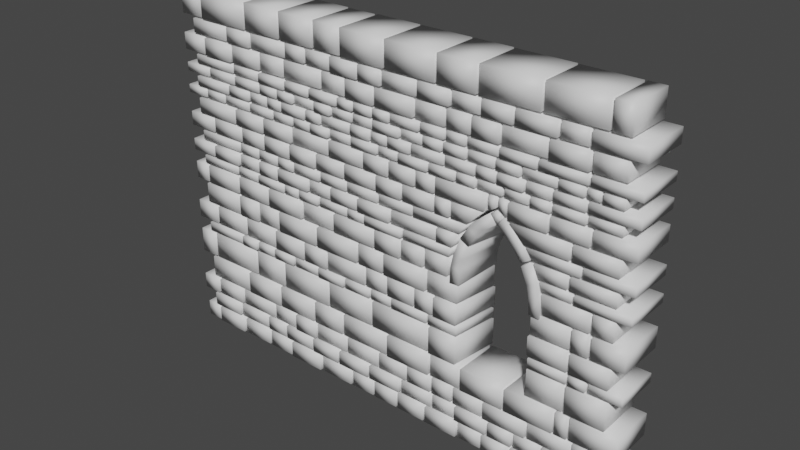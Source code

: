 # Source: wall.blend  (saved by Blender 3.6.11; exported with 4.5.12 LTS)
import bpy
from mathutils import Matrix  # noqa: F401  (used for matrix-valued properties, if any)

bpy.ops.wm.read_factory_settings(use_empty=True)
scene = bpy.context.scene
scene.name = 'Scene'

# ---- collections
col_collection = bpy.data.collections.new('Collection'); scene.collection.children.link(col_collection)

# ---- materials (node trees are filled in below, after node groups)
mat_material_001 = bpy.data.materials.new('Material.001')
mat_material_001.use_transparent_shadow = False

# ---- material node trees
mat_material_001.use_nodes = True; mat_material_001.node_tree.nodes.clear()
_N = mat_material_001.node_tree.nodes; _L = mat_material_001.node_tree.links
n0 = _N.new('ShaderNodeBsdfPrincipled'); n0.name = 'Principled BSDF'; n0.location = (10, 300)
n0.distribution = 'GGX'
n0.subsurface_method = 'RANDOM_WALK_SKIN'
n0.inputs[3].default_value = 1.45
n0.inputs[27].default_value = (0.0, 0.0, 0.0, 1.0)
n0.inputs[28].default_value = 1.0
n1 = _N.new('ShaderNodeOutputMaterial'); n1.name = 'Material Output'; n1.location = (300, 300)
_L.new(n0.outputs[0], n1.inputs[0])
n1.is_active_output = True

# ---- world
world_world = bpy.data.worlds.new('World'); scene.world = world_world
world_world.use_nodes = True; world_world.node_tree.nodes.clear()
_N = world_world.node_tree.nodes; _L = world_world.node_tree.links
n0 = _N.new('ShaderNodeOutputWorld'); n0.name = 'World Output'; n0.location = (300, 300)
n1 = _N.new('ShaderNodeBackground'); n1.name = 'Background'; n1.location = (10, 300)
n1.inputs[0].default_value = (0.05088, 0.05088, 0.05088, 1.0)
_L.new(n1.outputs[0], n0.inputs[0])
n0.is_active_output = True
world_world.color = (0.05088, 0.05088, 0.05088)
world_world.use_sun_shadow = False
world_world.sun_shadow_jitter_overblur = 0.0

# ---- meshes
me_wall = bpy.data.meshes.new('Wall')
me_wall.from_pydata([(-10.25, -0.958, 0.05068), (-10.25, 0.958, 0.05068), (-10.25, 0.958, 0.7309), (-10.25, -0.958, 0.7309), (-9.541, -0.958, 0.05068), (-9.541, 0.958, 0.05068), (-9.541, 0.958, 0.7309), (-9.541, -0.958, 0.7309), (8.718, -1.036, 0.05068), (8.718, 1.036, 0.05068), (8.718, 1.036, 0.7309), (8.718, -1.036, 0.7309), (9.649, -1.036, 0.05068), (9.649, 1.036, 0.05068), (9.649, 1.036, 0.7309), (9.649, -1.036, 0.7309), (-9.439, -1.024, 0.05068), (-9.439, 1.024, 0.05068), (-9.439, 1.024, 0.7309), (-9.439, -1.024, 0.7309), (-7.952, -1.024, 0.05068), (-7.952, 1.024, 0.05068), (-7.952, 1.024, 0.7309), (-7.952, -1.024, 0.7309), (-7.852, -0.972, 0.05068), (-7.852, 0.972, 0.05068), (-7.852, 0.972, 0.7309), (-7.852, -0.972, 0.7309), (-6.398, -0.972, 0.05068), (-6.398, 0.972, 0.05068), (-6.398, 0.972, 0.7309), (-6.398, -0.972, 0.7309), (-6.296, -0.9739, 0.05068), (-6.296, 0.9739, 0.05068), (-6.296, 0.9739, 0.7309), (-6.296, -0.9739, 0.7309), (-5.111, -0.9739, 0.05068), (-5.111, 0.9739, 0.05068), (-5.111, 0.9739, 0.7309), (-5.111, -0.9739, 0.7309), (-5.001, -1.036, 0.05068), (-5.001, 1.036, 0.05068), (-5.001, 1.036, 0.7309), (-5.001, -1.036, 0.7309), (-3.386, -1.036, 0.05068), (-3.386, 1.036, 0.05068), (-3.386, 1.036, 0.7309), (-3.386, -1.036, 0.7309), (-3.277, -0.9837, 0.05068), (-3.277, 0.9837, 0.05068), (-3.277, 0.9837, 0.7309), (-3.277, -0.9837, 0.7309), (-1.737, -0.9837, 0.05068), (-1.737, 0.9837, 0.05068), (-1.737, 0.9837, 0.7309), (-1.737, -0.9837, 0.7309), (-1.631, -0.966, 0.05068), (-1.631, 0.966, 0.05068), (-1.631, 0.966, 0.7309), (-1.631, -0.966, 0.7309), (-0.5666, -0.966, 0.05068), (-0.5666, 0.966, 0.05068), (-0.5666, 0.966, 0.7309), (-0.5666, -0.966, 0.7309), (-0.4685, -0.9919, 0.05068), (-0.4685, 0.9919, 0.05068), (-0.4685, 0.9919, 0.7309), (-0.4685, -0.9919, 0.7309), (0.6329, -0.9919, 0.05068), (0.6329, 0.9919, 0.05068), (0.6329, 0.9919, 0.7309), (0.6329, -0.9919, 0.7309), (0.7299, -1.005, 0.05068), (0.7299, 1.005, 0.05068), (0.7299, 1.005, 0.7309), (0.7299, -1.005, 0.7309), (1.987, -1.005, 0.05068), (1.987, 1.005, 0.05068), (1.987, 1.005, 0.7309), (1.987, -1.005, 0.7309), (2.092, -1.025, 0.05068), (2.092, 1.025, 0.05068), (2.092, 1.025, 0.7309), (2.092, -1.025, 0.7309), (3.551, -1.025, 0.05068), (3.551, 1.025, 0.05068), (3.551, 1.025, 0.7309), (3.551, -1.025, 0.7309), (3.653, -0.9685, 0.05068), (3.653, 0.9685, 0.05068), (3.653, 0.9685, 0.7309), (3.653, -0.9685, 0.7309), (4.674, -0.9685, 0.05068), (4.674, 0.9685, 0.05068), (4.674, 0.9685, 0.7309), (4.674, -0.9685, 0.7309), (4.78, -1.047, 0.05068), (4.78, 1.047, 0.05068), (4.78, 1.047, 0.7309), (4.78, -1.047, 0.7309), (5.928, -1.047, 0.05068), (5.928, 1.047, 0.05068), (5.928, 1.047, 0.7309), (5.928, -1.047, 0.7309), (6.04, -0.9917, 0.05068), (6.04, 0.9917, 0.05068), (6.04, 0.9917, 0.7309), (6.04, -0.9917, 0.7309), (7.888, -0.9917, 0.05068), (7.888, 0.9917, 0.05068), (7.888, 0.9917, 0.7309), (7.888, -0.9917, 0.7309), (7.999, -0.9829, 0.05068), (7.999, 0.9829, 0.05068), (7.999, 0.9829, 0.7309), (7.999, -0.9829, 0.7309), (8.61, -0.9829, 0.05068), (8.61, 0.9829, 0.05068), (8.61, 0.9829, 0.7309), (8.61, -0.9829, 0.7309), (-9.657, -1.036, 0.8358), (-9.657, 1.036, 0.8358), (-9.657, 1.036, 1.41), (-9.657, -1.036, 1.41), (-8.145, -1.036, 0.8358), (-8.145, 1.036, 0.8358), (-8.145, 1.036, 1.41), (-8.145, -1.036, 1.41), (8.799, -0.9723, 0.8358), (8.799, 0.9723, 0.8358), (8.799, 0.9723, 1.41), (8.799, -0.9723, 1.41), (10.25, -0.9723, 0.8358), (10.25, 0.9723, 0.8358), (10.25, 0.9723, 1.41), (10.25, -0.9723, 1.41), (-8.039, -0.9601, 0.8358), (-8.039, 0.9601, 0.8358), (-8.039, 0.9601, 1.41), (-8.039, -0.9601, 1.41), (-6.496, -0.9601, 0.8358), (-6.496, 0.9601, 0.8358), (-6.496, 0.9601, 1.41), (-6.496, -0.9601, 1.41), (-6.384, -0.9954, 0.8358), (-6.384, 0.9954, 0.8358), (-6.384, 0.9954, 1.41), (-6.384, -0.9954, 1.41), (-5.407, -0.9954, 0.8358), (-5.407, 0.9954, 0.8358), (-5.407, 0.9954, 1.41), (-5.407, -0.9954, 1.41), (-5.298, -1.014, 0.8358), (-5.298, 1.014, 0.8358), (-5.298, 1.014, 1.41), (-5.298, -1.014, 1.41), (-3.859, -1.014, 0.8358), (-3.859, 1.014, 0.8358), (-3.859, 1.014, 1.41), (-3.859, -1.014, 1.41), (-3.752, -1.044, 0.8358), (-3.752, 1.044, 0.8358), (-3.752, 1.044, 1.41), (-3.752, -1.044, 1.41), (-2.405, -1.044, 0.8358), (-2.405, 1.044, 0.8358), (-2.405, 1.044, 1.41), (-2.405, -1.044, 1.41), (-2.303, -1.043, 0.8358), (-2.303, 1.043, 0.8358), (-2.303, 1.043, 1.41), (-2.303, -1.043, 1.41), (-0.8132, -1.043, 0.8358), (-0.8132, 1.043, 0.8358), (-0.8132, 1.043, 1.41), (-0.8132, -1.043, 1.41), (-0.7154, -1.03, 0.8358), (-0.7154, 1.03, 0.8358), (-0.7154, 1.03, 1.41), (-0.7154, -1.03, 1.41), (0.7836, -1.03, 0.8358), (0.7836, 1.03, 0.8358), (0.7836, 1.03, 1.41), (0.7836, -1.03, 1.41), (0.8912, -0.9686, 0.8358), (0.8912, 0.9686, 0.8358), (0.8912, 0.9686, 1.41), (0.8912, -0.9686, 1.41), (2.315, -0.9686, 0.8358), (2.315, 0.9686, 0.8358), (2.315, 0.9686, 1.41), (2.315, -0.9686, 1.41), (2.421, -0.9632, 0.8358), (2.421, 0.9632, 0.8358), (2.421, 0.9632, 1.41), (2.421, -0.9632, 1.41), (3.412, -0.9632, 0.8358), (3.412, 0.9632, 0.8358), (3.412, 0.9632, 1.41), (3.412, -0.9632, 1.41), (3.515, -1.045, 0.8358), (3.515, 1.045, 0.8358), (3.515, 1.045, 1.41), (3.515, -1.045, 1.41), (4.928, -1.045, 0.8358), (4.928, 1.045, 0.8358), (4.928, 1.045, 1.41), (4.928, -1.045, 1.41), (5.037, -1.041, 0.8358), (5.037, 1.041, 0.8358), (5.037, 1.041, 1.41), (5.037, -1.041, 1.41), (6.054, -1.041, 0.8358), (6.054, 1.041, 0.8358), (6.054, 1.041, 1.41), (6.054, -1.041, 1.41), (6.166, -0.9812, 0.8358), (6.166, 0.9812, 0.8358), (6.166, 0.9812, 1.41), (6.166, -0.9812, 1.41), (7.243, -0.9812, 0.8358), (7.243, 0.9812, 0.8358), (7.243, 0.9812, 1.41), (7.243, -0.9812, 1.41), (7.353, -0.9952, 0.8358), (7.353, 0.9952, 0.8358), (7.353, 0.9952, 1.41), (7.353, -0.9952, 1.41), (8.697, -0.9952, 0.8358), (8.697, 0.9952, 0.8358), (8.697, 0.9952, 1.41), (8.697, -0.9952, 1.41), (-10.24, -1.046, 1.507), (-10.24, 1.046, 1.507), (-10.24, 1.046, 2.184), (-10.24, -1.046, 2.184), (-9.417, -1.046, 1.507), (-9.417, 1.046, 1.507), (-9.417, 1.046, 2.184), (-9.417, -1.046, 2.184), (8.562, -0.9898, 1.507), (8.562, 0.9898, 1.507), (8.562, 0.9898, 2.184), (8.562, -0.9898, 2.184), (9.656, -0.9898, 1.507), (9.656, 0.9898, 1.507), (9.656, 0.9898, 2.184), (9.656, -0.9898, 2.184), (-9.317, -1.021, 1.507), (-9.317, 1.021, 1.507), (-9.317, 1.021, 2.184), (-9.317, -1.021, 2.184), (-7.944, -1.021, 1.507), (-7.944, 1.021, 1.507), (-7.944, 1.021, 2.184), (-7.944, -1.021, 2.184), (-7.845, -0.9586, 1.507), (-7.845, 0.9586, 1.507), (-7.845, 0.9586, 2.184), (-7.845, -0.9586, 2.184), (-6.043, -0.9586, 1.507), (-6.043, 0.9586, 1.507), (-6.043, 0.9586, 2.184), (-6.043, -0.9586, 2.184), (-5.938, -0.9538, 1.507), (-5.938, 0.9538, 1.507), (-5.938, 0.9538, 2.184), (-5.938, -0.9538, 2.184), (-4.799, -0.9538, 1.507), (-4.799, 0.9538, 1.507), (-4.799, 0.9538, 2.184), (-4.799, -0.9538, 2.184), (-4.693, -1.042, 1.507), (-4.693, 1.042, 1.507), (-4.693, 1.042, 2.184), (-4.693, -1.042, 2.184), (-3.632, -1.042, 1.507), (-3.632, 1.042, 1.507), (-3.632, 1.042, 2.184), (-3.632, -1.042, 2.184), (-3.531, -0.9659, 1.507), (-3.531, 0.9659, 1.507), (-3.531, 0.9659, 2.184), (-3.531, -0.9659, 2.184), (-1.995, -0.9659, 1.507), (-1.995, 0.9659, 1.507), (-1.995, 0.9659, 2.184), (-1.995, -0.9659, 2.184), (-1.889, -0.9621, 1.507), (-1.889, 0.9621, 1.507), (-1.889, 0.9621, 2.184), (-1.889, -0.9621, 2.184), (-0.3366, -0.9621, 1.507), (-0.3366, 0.9621, 1.507), (-0.3366, 0.9621, 2.184), (-0.3366, -0.9621, 2.184), (-0.2336, -0.976, 1.507), (-0.2336, 0.976, 1.507), (-0.2336, 0.976, 2.184), (-0.2336, -0.976, 2.184), (1.085, -0.976, 1.507), (1.085, 0.976, 1.507), (1.085, 0.976, 2.184), (1.085, -0.976, 2.184), (1.184, -0.981, 1.507), (1.184, 0.981, 1.507), (1.184, 0.981, 2.184), (1.184, -0.981, 2.184), (2.273, -0.981, 1.507), (2.273, 0.981, 1.507), (2.273, 0.981, 2.184), (2.273, -0.981, 2.184), (2.376, -0.9743, 1.507), (2.376, 0.9743, 1.507), (2.376, 0.9743, 2.184), (2.376, -0.9743, 2.184), (3.281, -0.9743, 1.507), (3.281, 0.9743, 1.507), (3.281, 0.9743, 2.184), (3.281, -0.9743, 2.184), (3.388, -0.9785, 1.507), (3.388, 0.9785, 1.507), (3.388, 0.9785, 2.184), (3.388, -0.9785, 2.184), (4.673, -0.9785, 1.507), (4.673, 0.9785, 1.507), (4.673, 0.9785, 2.184), (4.673, -0.9785, 2.184), (4.783, -1.03, 1.507), (4.783, 1.03, 1.507), (4.783, 1.03, 2.184), (4.783, -1.03, 2.184), (6.601, -1.03, 1.507), (6.601, 1.03, 1.507), (6.601, 1.03, 2.184), (6.601, -1.03, 2.184), (6.7, -0.9624, 1.507), (6.7, 0.9624, 1.507), (6.7, 0.9624, 2.184), (6.7, -0.9624, 2.184), (8.468, -0.9624, 1.507), (8.468, 0.9624, 1.507), (8.468, 0.9624, 2.184), (8.468, -0.9624, 2.184), (-9.652, -0.9866, 2.279), (-9.652, 0.9866, 2.279), (-9.652, 0.9866, 3.198), (-9.652, -0.9866, 3.198), (-7.486, -0.9866, 2.279), (-7.486, 0.9866, 2.279), (-7.486, 0.9866, 3.198), (-7.486, -0.9866, 3.198), (8.383, -0.9804, 2.279), (8.383, 0.9804, 2.279), (8.383, 0.9804, 3.198), (8.383, -0.9804, 3.198), (10.24, -0.9804, 2.279), (10.24, 0.9804, 2.279), (10.24, 0.9804, 3.198), (10.24, -0.9804, 3.198), (-7.392, -1.028, 2.279), (-7.392, 1.028, 2.279), (-7.392, 1.028, 3.198), (-7.392, -1.028, 3.198), (-5.628, -1.028, 2.279), (-5.628, 1.028, 2.279), (-5.628, 1.028, 3.198), (-5.628, -1.028, 3.198), (-5.533, -1.001, 2.279), (-5.533, 1.001, 2.279), (-5.533, 1.001, 3.198), (-5.533, -1.001, 3.198), (-3.716, -1.001, 2.279), (-3.716, 1.001, 2.279), (-3.716, 1.001, 3.198), (-3.716, -1.001, 3.198), (-3.612, -0.9947, 2.279), (-3.612, 0.9947, 2.279), (-3.612, 0.9947, 3.198), (-3.612, -0.9947, 3.198), (-2.174, -0.9947, 2.279), (-2.174, 0.9947, 2.279), (-2.174, 0.9947, 3.198), (-2.174, -0.9947, 3.198), (-2.071, -0.9624, 2.279), (-2.071, 0.9624, 2.279), (-2.071, 0.9624, 3.198), (-2.071, -0.9624, 3.198), (0.1119, -0.9624, 2.279), (0.1119, 0.9624, 2.279), (0.1119, 0.9624, 3.198), (0.1119, -0.9624, 3.198), (0.2177, -1.029, 2.279), (0.2177, 1.029, 2.279), (0.2177, 1.029, 3.198), (0.2177, -1.029, 3.198), (2.194, -1.029, 2.279), (2.194, 1.029, 2.279), (2.194, 1.029, 3.198), (2.194, -1.029, 3.198), (2.295, -0.9643, 2.279), (2.295, 0.9643, 2.279), (2.295, 0.9643, 3.198), (2.295, -0.9643, 3.198), (3.624, -0.9643, 2.279), (3.624, 0.9643, 2.279), (3.624, 0.9643, 3.198), (3.624, -0.9643, 3.198), (3.72, -1.02, 2.279), (3.72, 1.02, 2.279), (3.72, 1.02, 3.198), (3.72, -1.02, 3.198), (5.582, -1.02, 2.279), (5.582, 1.02, 2.279), (5.582, 1.02, 3.198), (5.582, -1.02, 3.198), (5.681, -1.036, 2.279), (5.681, 1.036, 2.279), (5.681, 1.036, 3.198), (5.681, -1.036, 3.198), (7.711, -1.036, 2.279), (7.711, 1.036, 2.279), (7.711, 1.036, 3.198), (7.711, -1.036, 3.198), (7.803, -1.008, 2.279), (7.803, 1.008, 2.279), (7.803, 1.008, 3.198), (7.803, -1.008, 3.198), (8.29, -1.008, 2.279), (8.29, 1.008, 2.279), (8.29, 1.008, 3.198), (8.29, -1.008, 3.198), (-10.25, -0.9895, 3.302), (-10.25, 0.9895, 3.302), (-10.25, 0.9895, 4.392), (-10.25, -0.9895, 4.392), (-9.462, -0.9895, 3.302), (-9.462, 0.9895, 3.302), (-9.462, 0.9895, 4.392), (-9.462, -0.9895, 4.392), (2.238, -1.037, 3.302), (2.238, 1.037, 3.302), (2.238, 1.037, 4.392), (2.238, -1.037, 4.392), (3.45, -1.037, 3.302), (3.7, 1.037, 3.302), (3.7, 1.037, 4.392), (3.45, -1.037, 4.392), (6.5, -0.9548, 3.302), (6.25, 0.9548, 3.302), (6.25, 0.9548, 4.392), (6.5, -0.9548, 4.392), (8.01, -0.9548, 3.302), (8.01, 0.9548, 3.302), (8.01, 0.9548, 4.392), (8.01, -0.9548, 4.392), (8.122, -1.001, 3.302), (8.122, 1.001, 3.302), (8.122, 1.001, 4.392), (8.122, -1.001, 4.392), (9.7, -1.001, 3.302), (9.7, 1.001, 3.302), (9.7, 1.001, 4.392), (9.7, -1.001, 4.392), (-9.362, -0.971, 3.302), (-9.362, 0.971, 3.302), (-9.362, 0.971, 4.392), (-9.362, -0.971, 4.392), (-6.949, -0.971, 3.302), (-6.949, 0.971, 3.302), (-6.949, 0.971, 4.392), (-6.949, -0.971, 4.392), (-6.85, -0.9664, 3.302), (-6.85, 0.9664, 3.302), (-6.85, 0.9664, 4.392), (-6.85, -0.9664, 4.392), (-5.345, -0.9664, 3.302), (-5.345, 0.9664, 3.302), (-5.345, 0.9664, 4.392), (-5.345, -0.9664, 4.392), (-5.248, -0.966, 3.302), (-5.248, 0.966, 3.302), (-5.248, 0.966, 4.392), (-5.248, -0.966, 4.392), (-2.896, -0.966, 3.302), (-2.896, 0.966, 3.302), (-2.896, 0.966, 4.392), (-2.896, -0.966, 4.392), (-2.804, -0.9553, 3.302), (-2.804, 0.9553, 3.302), (-2.804, 0.9553, 4.392), (-2.804, -0.9553, 4.392), (-0.6428, -0.9553, 3.302), (-0.6428, 0.9553, 3.302), (-0.6428, 0.9553, 4.392), (-0.6428, -0.9553, 4.392), (-0.5505, -0.9766, 3.302), (-0.5505, 0.9766, 3.302), (-0.5505, 0.9766, 4.392), (-0.5505, -0.9766, 4.392), (2.14, -0.9766, 3.302), (2.14, 0.9766, 3.302), (2.14, 0.9766, 4.392), (2.14, -0.9766, 4.392), (-9.646, -1.004, 4.495), (-9.646, 1.004, 4.495), (-9.646, 1.004, 4.879), (-9.646, -1.004, 4.879), (-7.718, -1.004, 4.495), (-7.718, 1.004, 4.495), (-7.718, 1.004, 4.879), (-7.718, -1.004, 4.879), (2.161, -0.9858, 4.495), (2.161, 0.9858, 4.495), (2.161, 0.9858, 4.879), (2.161, -0.9858, 4.879), (3.455, -0.9858, 4.495), (3.705, 0.9858, 4.495), (3.705, 0.9858, 4.879), (3.455, -0.9858, 4.879), (6.543, -1.001, 4.495), (6.293, 1.001, 4.495), (6.293, 1.001, 4.879), (6.543, -1.001, 4.879), (8.096, -1.001, 4.495), (8.096, 1.001, 4.495), (8.096, 1.001, 4.879), (8.096, -1.001, 4.879), (8.953, -0.9524, 4.495), (8.953, 0.9524, 4.495), (8.953, 0.9524, 4.879), (8.953, -0.9524, 4.879), (10.24, -0.9524, 4.495), (10.24, 0.9524, 4.495), (10.24, 0.9524, 4.879), (10.24, -0.9524, 4.879), (-7.616, -1.049, 4.495), (-7.616, 1.049, 4.495), (-7.616, 1.049, 4.879), (-7.616, -1.049, 4.879), (-6.815, -1.049, 4.495), (-6.815, 1.049, 4.495), (-6.815, 1.049, 4.879), (-6.815, -1.049, 4.879), (-6.714, -0.9956, 4.495), (-6.714, 0.9956, 4.495), (-6.714, 0.9956, 4.879), (-6.714, -0.9956, 4.879), (-5.861, -0.9956, 4.495), (-5.861, 0.9956, 4.495), (-5.861, 0.9956, 4.879), (-5.861, -0.9956, 4.879), (-5.758, -1.018, 4.495), (-5.758, 1.018, 4.495), (-5.758, 1.018, 4.879), (-5.758, -1.018, 4.879), (-4.731, -1.018, 4.495), (-4.731, 1.018, 4.495), (-4.731, 1.018, 4.879), (-4.731, -1.018, 4.879), (-4.621, -0.9667, 4.495), (-4.621, 0.9667, 4.495), (-4.621, 0.9667, 4.879), (-4.621, -0.9667, 4.879), (-3.428, -0.9667, 4.495), (-3.428, 0.9667, 4.495), (-3.428, 0.9667, 4.879), (-3.428, -0.9667, 4.879), (-3.325, -1.025, 4.495), (-3.325, 1.025, 4.495), (-3.325, 1.025, 4.879), (-3.325, -1.025, 4.879), (-2.037, -1.025, 4.495), (-2.037, 1.025, 4.495), (-2.037, 1.025, 4.879), (-2.037, -1.025, 4.879), (-1.936, -0.9789, 4.495), (-1.936, 0.9789, 4.495), (-1.936, 0.9789, 4.879), (-1.936, -0.9789, 4.879), (-0.7329, -0.9789, 4.495), (-0.7329, 0.9789, 4.495), (-0.7329, 0.9789, 4.879), (-0.7329, -0.9789, 4.879), (-0.63, -0.9503, 4.495), (-0.63, 0.9503, 4.495), (-0.63, 0.9503, 4.879), (-0.63, -0.9503, 4.879), (0.3035, -0.9503, 4.495), (0.3035, 0.9503, 4.495), (0.3035, 0.9503, 4.879), (0.3035, -0.9503, 4.879), (0.4069, -0.9893, 4.495), (0.4069, 0.9893, 4.495), (0.4069, 0.9893, 4.879), (0.4069, -0.9893, 4.879), (2.058, -0.9893, 4.495), (2.058, 0.9893, 4.495), (2.058, 0.9893, 4.879), (2.058, -0.9893, 4.879), (8.199, -1.018, 4.495), (8.199, 1.018, 4.495), (8.199, 1.018, 4.879), (8.199, -1.018, 4.879), (8.85, -1.018, 4.495), (8.85, 1.018, 4.495), (8.85, 1.018, 4.879), (8.85, -1.018, 4.879), (-10.26, -0.992, 4.977), (-10.26, 0.992, 4.977), (-10.26, 0.992, 5.754), (-10.26, -0.992, 5.754), (-9.172, -0.992, 4.977), (-9.172, 0.992, 4.977), (-9.172, 0.992, 5.754), (-9.172, -0.992, 5.754), (2.436, -1.049, 4.977), (2.436, 1.049, 4.977), (2.436, 1.049, 5.754), (2.436, -1.049, 5.754), (3.452, -1.049, 4.977), (3.702, 1.049, 4.977), (3.702, 1.049, 5.754), (3.452, -1.049, 5.754), (6.5, -1.006, 4.977), (6.25, 1.006, 4.977), (6.25, 1.006, 5.754), (6.5, -1.006, 5.754), (8.091, -1.006, 4.977), (8.091, 1.006, 4.977), (8.091, 1.006, 5.754), (8.091, -1.006, 5.754), (8.198, -1.039, 4.977), (8.198, 1.039, 4.977), (8.198, 1.039, 5.754), (8.198, -1.039, 5.754), (9.7, -1.039, 4.977), (9.7, 1.039, 4.977), (9.7, 1.039, 5.754), (9.7, -1.039, 5.754), (-9.076, -0.987, 4.977), (-9.076, 0.987, 4.977), (-9.076, 0.987, 5.754), (-9.076, -0.987, 5.754), (-7.46, -0.987, 4.977), (-7.46, 0.987, 4.977), (-7.46, 0.987, 5.754), (-7.46, -0.987, 5.754), (-7.358, -0.9702, 4.977), (-7.358, 0.9702, 4.977), (-7.358, 0.9702, 5.754), (-7.358, -0.9702, 5.754), (-5.742, -0.9702, 4.977), (-5.742, 0.9702, 4.977), (-5.742, 0.9702, 5.754), (-5.742, -0.9702, 5.754), (-5.643, -1.021, 4.977), (-5.643, 1.021, 4.977), (-5.643, 1.021, 5.754), (-5.643, -1.021, 5.754), (-4.139, -1.021, 4.977), (-4.139, 1.021, 4.977), (-4.139, 1.021, 5.754), (-4.139, -1.021, 5.754), (-4.043, -1.009, 4.977), (-4.043, 1.009, 4.977), (-4.043, 1.009, 5.754), (-4.043, -1.009, 5.754), (-2.933, -1.009, 4.977), (-2.933, 1.009, 4.977), (-2.933, 1.009, 5.754), (-2.933, -1.009, 5.754), (-2.832, -0.9663, 4.977), (-2.832, 0.9663, 4.977), (-2.832, 0.9663, 5.754), (-2.832, -0.9663, 5.754), (-0.952, -0.9663, 4.977), (-0.952, 0.9663, 4.977), (-0.952, 0.9663, 5.754), (-0.952, -0.9663, 5.754), (-0.8568, -0.9532, 4.977), (-0.8568, 0.9532, 4.977), (-0.8568, 0.9532, 5.754), (-0.8568, -0.9532, 5.754), (0.118, -0.9532, 4.977), (0.118, 0.9532, 4.977), (0.118, 0.9532, 5.754), (0.118, -0.9532, 5.754), (0.2175, -0.9892, 4.977), (0.2175, 0.9892, 4.977), (0.2175, 0.9892, 5.754), (0.2175, -0.9892, 5.754), (1.437, -0.9892, 4.977), (1.437, 0.9892, 4.977), (1.437, 0.9892, 5.754), (1.437, -0.9892, 5.754), (1.541, -1.011, 4.977), (1.541, 1.011, 4.977), (1.541, 1.011, 5.754), (1.541, -1.011, 5.754), (2.337, -1.011, 4.977), (2.337, 1.011, 4.977), (2.337, 1.011, 5.754), (2.337, -1.011, 5.754), (-9.65, -0.9821, 5.858), (-9.65, 0.9821, 5.858), (-9.65, 0.9821, 6.693), (-9.65, -0.9821, 6.693), (-7.756, -0.9821, 5.858), (-7.756, 0.9821, 5.858), (-7.756, 0.9821, 6.693), (-7.756, -0.9821, 6.693), (2.101, -0.9645, 5.858), (2.101, 0.9645, 5.858), (2.101, 0.9645, 6.693), (2.101, -0.9645, 6.693), (3.445, -0.9645, 5.858), (3.695, 0.9645, 5.858), (3.695, 0.9645, 6.693), (3.445, -0.9645, 6.693), (6.551, -0.9573, 5.858), (6.301, 0.9573, 5.858), (6.301, 0.9573, 6.693), (6.551, -0.9573, 6.693), (8.089, -0.9573, 5.858), (8.089, 0.9573, 5.858), (8.089, 0.9573, 6.693), (8.089, -0.9573, 6.693), (8.941, -1.016, 5.858), (8.941, 1.016, 5.858), (8.941, 1.016, 6.693), (8.941, -1.016, 6.693), (10.24, -1.016, 5.858), (10.24, 1.016, 5.858), (10.24, 1.016, 6.693), (10.24, -1.016, 6.693), (-7.661, -1.016, 5.858), (-7.661, 1.016, 5.858), (-7.661, 1.016, 6.693), (-7.661, -1.016, 6.693), (-6.655, -1.016, 5.858), (-6.655, 1.016, 5.858), (-6.655, 1.016, 6.693), (-6.655, -1.016, 6.693), (-6.565, -0.9519, 5.858), (-6.565, 0.9519, 5.858), (-6.565, 0.9519, 6.693), (-6.565, -0.9519, 6.693), (-5.47, -0.9519, 5.858), (-5.47, 0.9519, 5.858), (-5.47, 0.9519, 6.693), (-5.47, -0.9519, 6.693), (-5.373, -1.036, 5.858), (-5.373, 1.036, 5.858), (-5.373, 1.036, 6.693), (-5.373, -1.036, 6.693), (-3.42, -1.036, 5.858), (-3.42, 1.036, 5.858), (-3.42, 1.036, 6.693), (-3.42, -1.036, 6.693), (-3.312, -1.038, 5.858), (-3.312, 1.038, 5.858), (-3.312, 1.038, 6.693), (-3.312, -1.038, 6.693), (-1.3, -1.038, 5.858), (-1.3, 1.038, 5.858), (-1.3, 1.038, 6.693), (-1.3, -1.038, 6.693), (-1.191, -1.005, 5.858), (-1.191, 1.005, 5.858), (-1.191, 1.005, 6.693), (-1.191, -1.005, 6.693), (-0.0333, -1.005, 5.858), (-0.0333, 1.005, 5.858), (-0.0333, 1.005, 6.693), (-0.0333, -1.005, 6.693), (0.07624, -1.039, 5.858), (0.07624, 1.039, 5.858), (0.07624, 1.039, 6.693), (0.07624, -1.039, 6.693), (1.995, -1.039, 5.858), (1.995, 1.039, 5.858), (1.995, 1.039, 6.693), (1.995, -1.039, 6.693), (8.188, -1.015, 5.858), (8.188, 1.015, 5.858), (8.188, 1.015, 6.693), (8.188, -1.015, 6.693), (8.842, -1.015, 5.858), (8.842, 1.015, 5.858), (8.842, 1.015, 6.693), (8.842, -1.015, 6.693), (-10.24, -0.9661, 6.795), (-10.24, 0.9661, 6.795), (-10.24, 0.9661, 7.541), (-10.24, -0.9661, 7.541), (-9.564, -0.9661, 6.795), (-9.564, 0.9661, 6.795), (-9.564, 0.9661, 7.541), (-9.564, -0.9661, 7.541), (1.97, -0.9575, 6.795), (1.97, 0.9575, 6.795), (1.97, 0.9575, 7.541), (1.97, -0.9575, 7.541), (2.951, -0.9575, 6.795), (2.951, 0.9575, 6.795), (3.032, 0.9575, 7.541), (3.032, -0.9575, 7.541), (7.0, -0.9824, 6.795), (7.0, 0.9824, 6.795), (6.918, 0.9824, 7.541), (6.918, -0.9824, 7.541), (8.803, -0.9824, 6.795), (8.803, 0.9824, 6.795), (8.803, 0.9824, 7.541), (8.803, -0.9824, 7.541), (8.896, -0.9815, 6.795), (8.896, 0.9815, 6.795), (8.896, 0.9815, 7.541), (8.896, -0.9815, 7.541), (9.7, -0.9815, 6.795), (9.7, 0.9815, 6.795), (9.7, 0.9815, 7.541), (9.7, -0.9815, 7.541), (-9.458, -0.9985, 6.795), (-9.458, 0.9985, 6.795), (-9.458, 0.9985, 7.541), (-9.458, -0.9985, 7.541), (-7.737, -0.9985, 6.795), (-7.737, 0.9985, 6.795), (-7.737, 0.9985, 7.541), (-7.737, -0.9985, 7.541), (-7.623, -1.001, 6.795), (-7.623, 1.001, 6.795), (-7.623, 1.001, 7.541), (-7.623, -1.001, 7.541), (-5.998, -1.001, 6.795), (-5.998, 1.001, 6.795), (-5.998, 1.001, 7.541), (-5.998, -1.001, 7.541), (-5.897, -1.04, 6.795), (-5.897, 1.04, 6.795), (-5.897, 1.04, 7.541), (-5.897, -1.04, 7.541), (-4.155, -1.04, 6.795), (-4.155, 1.04, 6.795), (-4.155, 1.04, 7.541), (-4.155, -1.04, 7.541), (-4.055, -0.9526, 6.795), (-4.055, 0.9526, 6.795), (-4.055, 0.9526, 7.541), (-4.055, -0.9526, 7.541), (-2.52, -0.9526, 6.795), (-2.52, 0.9526, 6.795), (-2.52, 0.9526, 7.541), (-2.52, -0.9526, 7.541), (-2.418, -1.019, 6.795), (-2.418, 1.019, 6.795), (-2.418, 1.019, 7.541), (-2.418, -1.019, 7.541), (-0.4503, -1.019, 6.795), (-0.4503, 1.019, 6.795), (-0.4503, 1.019, 7.541), (-0.4503, -1.019, 7.541), (-0.3572, -1.038, 6.795), (-0.3572, 1.038, 6.795), (-0.3572, 1.038, 7.541), (-0.3572, -1.038, 7.541), (0.8015, -1.038, 6.795), (0.8015, 1.038, 6.795), (0.8015, 1.038, 7.541), (0.8015, -1.038, 7.541), (0.9026, -1.002, 6.795), (0.9026, 1.002, 6.795), (0.9026, 1.002, 7.541), (0.9026, -1.002, 7.541), (1.866, -1.002, 6.795), (1.866, 1.002, 6.795), (1.866, 1.002, 7.541), (1.866, -1.002, 7.541), (-9.649, -0.9715, 7.637), (-9.649, 0.9715, 7.637), (-9.649, 0.9715, 7.978), (-9.649, -0.9715, 7.978), (-7.726, -0.9715, 7.637), (-7.726, 0.9715, 7.637), (-7.726, 0.9715, 7.978), (-7.726, -0.9715, 7.978), (0.9733, -0.9949, 7.637), (0.9733, 0.9949, 7.637), (0.9733, 0.9949, 7.978), (0.9733, -0.9949, 7.978), (3.049, -0.9949, 7.637), (3.049, 0.9949, 7.637), (3.146, 0.9949, 7.978), (3.146, -0.9949, 7.978), (6.897, -0.9629, 7.637), (6.897, 0.9629, 7.637), (6.8, 0.9629, 7.978), (6.8, -0.9629, 7.978), (8.059, -0.9629, 7.637), (8.059, 0.9629, 7.637), (8.059, 0.9629, 7.978), (8.059, -0.9629, 7.978), (8.162, -1.008, 7.637), (8.162, 1.008, 7.637), (8.162, 1.008, 7.978), (8.162, -1.008, 7.978), (10.3, -1.008, 7.637), (10.3, 1.008, 7.637), (10.3, 1.008, 7.978), (10.3, -1.008, 7.978), (-7.634, -0.9663, 7.637), (-7.634, 0.9663, 7.637), (-7.634, 0.9663, 7.978), (-7.634, -0.9663, 7.978), (-6.567, -0.9663, 7.637), (-6.567, 0.9663, 7.637), (-6.567, 0.9663, 7.978), (-6.567, -0.9663, 7.978), (-6.471, -1.01, 7.637), (-6.471, 1.01, 7.637), (-6.471, 1.01, 7.978), (-6.471, -1.01, 7.978), (-5.091, -1.01, 7.637), (-5.091, 1.01, 7.637), (-5.091, 1.01, 7.978), (-5.091, -1.01, 7.978), (-4.985, -1.008, 7.637), (-4.985, 1.008, 7.637), (-4.985, 1.008, 7.978), (-4.985, -1.008, 7.978), (-4.327, -1.008, 7.637), (-4.327, 1.008, 7.637), (-4.327, 1.008, 7.978), (-4.327, -1.008, 7.978), (-4.217, -1.015, 7.637), (-4.217, 1.015, 7.637), (-4.217, 1.015, 7.978), (-4.217, -1.015, 7.978), (-3.261, -1.015, 7.637), (-3.261, 1.015, 7.637), (-3.261, 1.015, 7.978), (-3.261, -1.015, 7.978), (-3.16, -0.9613, 7.637), (-3.16, 0.9613, 7.637), (-3.16, 0.9613, 7.978), (-3.16, -0.9613, 7.978), (-1.801, -0.9613, 7.637), (-1.801, 0.9613, 7.637), (-1.801, 0.9613, 7.978), (-1.801, -0.9613, 7.978), (-1.714, -0.9997, 7.637), (-1.714, 0.9997, 7.637), (-1.714, 0.9997, 7.978), (-1.714, -0.9997, 7.978), (-0.9354, -0.9997, 7.637), (-0.9354, 0.9997, 7.637), (-0.9354, 0.9997, 7.978), (-0.9354, -0.9997, 7.978), (-0.8442, -1.045, 7.637), (-0.8442, 1.045, 7.637), (-0.8442, 1.045, 7.978), (-0.8442, -1.045, 7.978), (0.8746, -1.045, 7.637), (0.8746, 1.045, 7.637), (0.8746, 1.045, 7.978), (0.8746, -1.045, 7.978), (-10.24, -0.9908, 8.08), (-10.24, 0.9908, 8.08), (-10.24, 0.9908, 8.578), (-10.24, -0.9908, 8.578), (-9.041, -0.9908, 8.08), (-9.041, 0.9908, 8.08), (-9.041, 0.9908, 8.578), (-9.041, -0.9908, 8.578), (2.515, -1.034, 8.08), (2.515, 1.034, 8.08), (2.515, 1.034, 8.578), (2.515, -1.034, 8.578), (3.187, -1.034, 8.08), (3.187, 1.034, 8.08), (3.41, 1.034, 8.578), (3.41, -1.034, 8.578), (6.764, -0.9763, 8.08), (6.764, 0.9763, 8.08), (6.542, 0.9763, 8.578), (6.542, -0.9763, 8.578), (7.845, -0.9763, 8.08), (7.845, 0.9763, 8.08), (7.845, 0.9763, 8.578), (7.845, -0.9763, 8.578), (7.953, -0.9775, 8.08), (7.953, 0.9775, 8.08), (7.953, 0.9775, 8.578), (7.953, -0.9775, 8.578), (9.7, -0.9775, 8.08), (9.7, 0.9775, 8.08), (9.7, 0.9775, 8.578), (9.7, -0.9775, 8.578), (-8.938, -1.032, 8.08), (-8.938, 1.032, 8.08), (-8.938, 1.032, 8.578), (-8.938, -1.032, 8.578), (-7.593, -1.032, 8.08), (-7.593, 1.032, 8.08), (-7.593, 1.032, 8.578), (-7.593, -1.032, 8.578), (-7.492, -0.9546, 8.08), (-7.492, 0.9546, 8.08), (-7.492, 0.9546, 8.578), (-7.492, -0.9546, 8.578), (-6.462, -0.9546, 8.08), (-6.462, 0.9546, 8.08), (-6.462, 0.9546, 8.578), (-6.462, -0.9546, 8.578), (-6.37, -1.018, 8.08), (-6.37, 1.018, 8.08), (-6.37, 1.018, 8.578), (-6.37, -1.018, 8.578), (-5.429, -1.018, 8.08), (-5.429, 1.018, 8.08), (-5.429, 1.018, 8.578), (-5.429, -1.018, 8.578), (-5.33, -1.03, 8.08), (-5.33, 1.03, 8.08), (-5.33, 1.03, 8.578), (-5.33, -1.03, 8.578), (-3.772, -1.03, 8.08), (-3.772, 1.03, 8.08), (-3.772, 1.03, 8.578), (-3.772, -1.03, 8.578), (-3.67, -0.959, 8.08), (-3.67, 0.959, 8.08), (-3.67, 0.959, 8.578), (-3.67, -0.959, 8.578), (-2.65, -0.959, 8.08), (-2.65, 0.959, 8.08), (-2.65, 0.959, 8.578), (-2.65, -0.959, 8.578), (-2.552, -1.01, 8.08), (-2.552, 1.01, 8.08), (-2.552, 1.01, 8.578), (-2.552, -1.01, 8.578), (-1.278, -1.01, 8.08), (-1.278, 1.01, 8.08), (-1.278, 1.01, 8.578), (-1.278, -1.01, 8.578), (-1.172, -1.048, 8.08), (-1.172, 1.048, 8.08), (-1.172, 1.048, 8.578), (-1.172, -1.048, 8.578), (0.3056, -1.048, 8.08), (0.3056, 1.048, 8.08), (0.3056, 1.048, 8.578), (0.3056, -1.048, 8.578), (0.4048, -0.9742, 8.08), (0.4048, 0.9742, 8.08), (0.4048, 0.9742, 8.578), (0.4048, -0.9742, 8.578), (2.42, -0.9742, 8.08), (2.42, 0.9742, 8.08), (2.42, 0.9742, 8.578), (2.42, -0.9742, 8.578), (-9.649, -0.9528, 8.682), (-9.649, 0.9528, 8.682), (-9.649, 0.9528, 9.073), (-9.649, -0.9528, 9.073), (-7.522, -0.9528, 8.682), (-7.522, 0.9528, 8.682), (-7.522, 0.9528, 9.073), (-7.522, -0.9528, 9.073), (1.435, -0.9863, 8.682), (1.435, 0.9863, 8.682), (1.435, 0.9863, 9.073), (1.435, -0.9863, 9.073), (3.469, -0.9863, 8.682), (3.469, 0.9863, 8.682), (3.727, 0.9863, 9.073), (3.727, -0.9863, 9.073), (6.484, -0.9829, 8.682), (6.484, 0.9829, 8.682), (6.226, 0.9829, 9.073), (6.226, -0.9829, 9.073), (8.306, -0.9829, 8.682), (8.306, 0.9829, 8.682), (8.306, 0.9829, 9.073), (8.306, -0.9829, 9.073), (8.394, -0.9663, 8.682), (8.394, 0.9663, 8.682), (8.394, 0.9663, 9.073), (8.394, -0.9663, 9.073), (10.3, -0.9663, 8.682), (10.3, 0.9663, 8.682), (10.3, 0.9663, 9.073), (10.3, -0.9663, 9.073), (-7.423, -0.966, 8.682), (-7.423, 0.966, 8.682), (-7.423, 0.966, 9.073), (-7.423, -0.966, 9.073), (-6.464, -0.966, 8.682), (-6.464, 0.966, 8.682), (-6.464, 0.966, 9.073), (-6.464, -0.966, 9.073), (-6.369, -0.9689, 8.682), (-6.369, 0.9689, 8.682), (-6.369, 0.9689, 9.073), (-6.369, -0.9689, 9.073), (-5.392, -0.9689, 8.682), (-5.392, 0.9689, 8.682), (-5.392, 0.9689, 9.073), (-5.392, -0.9689, 9.073), (-5.294, -1.012, 8.682), (-5.294, 1.012, 8.682), (-5.294, 1.012, 9.073), (-5.294, -1.012, 9.073), (-4.531, -1.012, 8.682), (-4.531, 1.012, 8.682), (-4.531, 1.012, 9.073), (-4.531, -1.012, 9.073), (-4.424, -0.9984, 8.682), (-4.424, 0.9984, 8.682), (-4.424, 0.9984, 9.073), (-4.424, -0.9984, 9.073), (-3.159, -0.9984, 8.682), (-3.159, 0.9984, 8.682), (-3.159, 0.9984, 9.073), (-3.159, -0.9984, 9.073), (-3.061, -0.9733, 8.682), (-3.061, 0.9733, 8.682), (-3.061, 0.9733, 9.073), (-3.061, -0.9733, 9.073), (-1.811, -0.9733, 8.682), (-1.811, 0.9733, 8.682), (-1.811, 0.9733, 9.073), (-1.811, -0.9733, 9.073), (-1.712, -0.9742, 8.682), (-1.712, 0.9742, 8.682), (-1.712, 0.9742, 9.073), (-1.712, -0.9742, 9.073), (-0.284, -0.9742, 8.682), (-0.284, 0.9742, 8.682), (-0.284, 0.9742, 9.073), (-0.284, -0.9742, 9.073), (-0.1756, -0.965, 8.682), (-0.1756, 0.965, 8.682), (-0.1756, 0.965, 9.073), (-0.1756, -0.965, 9.073), (1.333, -0.965, 8.682), (1.333, 0.965, 8.682), (1.333, 0.965, 9.073), (1.333, -0.965, 9.073), (-10.25, -0.983, 9.175), (-10.25, 0.983, 9.175), (-10.25, 0.983, 9.775), (-10.25, -0.983, 9.775), (-8.949, -0.983, 9.175), (-8.949, 0.983, 9.175), (-8.949, 0.983, 9.775), (-8.949, -0.983, 9.775), (3.118, -0.9961, 9.175), (3.118, 0.9961, 9.175), (3.118, 0.9961, 9.775), (3.118, -0.9961, 9.775), (3.804, -0.9961, 9.175), (3.804, 0.9961, 9.175), (4.405, 0.9961, 9.775), (4.405, -0.9961, 9.775), (6.148, -1.025, 9.175), (6.148, 1.025, 9.175), (5.547, 1.025, 9.775), (5.547, -1.025, 9.775), (7.871, -1.025, 9.175), (7.871, 1.025, 9.175), (7.871, 1.025, 9.775), (7.871, -1.025, 9.775), (7.984, -1.006, 9.175), (7.984, 1.006, 9.175), (7.984, 1.006, 9.775), (7.984, -1.006, 9.775), (9.7, -1.006, 9.175), (9.7, 1.006, 9.175), (9.7, 1.006, 9.775), (9.7, -1.006, 9.775), (-8.849, -0.99, 9.175), (-8.849, 0.99, 9.175), (-8.849, 0.99, 9.775), (-8.849, -0.99, 9.775), (-7.349, -0.99, 9.175), (-7.349, 0.99, 9.175), (-7.349, 0.99, 9.775), (-7.349, -0.99, 9.775), (-7.257, -0.9973, 9.175), (-7.257, 0.9973, 9.175), (-7.257, 0.9973, 9.775), (-7.257, -0.9973, 9.775), (-6.085, -0.9973, 9.175), (-6.085, 0.9973, 9.175), (-6.085, 0.9973, 9.775), (-6.085, -0.9973, 9.775), (-5.999, -1.014, 9.175), (-5.999, 1.014, 9.175), (-5.999, 1.014, 9.775), (-5.999, -1.014, 9.775), (-4.719, -1.014, 9.175), (-4.719, 1.014, 9.175), (-4.719, 1.014, 9.775), (-4.719, -1.014, 9.775), (-4.62, -1.03, 9.175), (-4.62, 1.03, 9.175), (-4.62, 1.03, 9.775), (-4.62, -1.03, 9.775), (-3.358, -1.03, 9.175), (-3.358, 1.03, 9.175), (-3.358, 1.03, 9.775), (-3.358, -1.03, 9.775), (-3.253, -0.994, 9.175), (-3.253, 0.994, 9.175), (-3.253, 0.994, 9.775), (-3.253, -0.994, 9.775), (-1.916, -0.994, 9.175), (-1.916, 0.994, 9.175), (-1.916, 0.994, 9.775), (-1.916, -0.994, 9.775), (-1.816, -1.005, 9.175), (-1.816, 1.005, 9.175), (-1.816, 1.005, 9.775), (-1.816, -1.005, 9.775), (-0.3611, -1.005, 9.175), (-0.3611, 1.005, 9.175), (-0.3611, 1.005, 9.775), (-0.3611, -1.005, 9.775), (-0.2629, -1.041, 9.175), (-0.2629, 1.041, 9.175), (-0.2629, 1.041, 9.775), (-0.2629, -1.041, 9.775), (0.8643, -1.041, 9.175), (0.8643, 1.041, 9.175), (0.8643, 1.041, 9.775), (0.8643, -1.041, 9.775), (0.9591, -1.014, 9.175), (0.9591, 1.014, 9.175), (0.9591, 1.014, 9.775), (0.9591, -1.014, 9.775), (2.324, -1.014, 9.175), (2.324, 1.014, 9.175), (2.324, 1.014, 9.775), (2.324, -1.014, 9.775), (2.425, -1.035, 9.175), (2.425, 1.035, 9.175), (2.425, 1.035, 9.775), (2.425, -1.035, 9.775), (3.014, -1.035, 9.175), (3.014, 1.035, 9.175), (3.014, 1.035, 9.775), (3.014, -1.035, 9.775), (4.643, -0.9895, 9.918), (4.643, 0.9895, 9.918), (4.643, 0.9895, 10.5), (4.643, -0.9895, 10.5), (4.94, -0.9895, 10.11), (4.94, 0.9895, 10.11), (4.94, 0.9895, 10.5), (4.94, -0.9895, 10.5), (-9.646, -1.014, 9.875), (-9.646, 1.014, 9.875), (-9.646, 1.014, 10.5), (-9.646, -1.014, 10.5), (-7.628, -1.014, 9.875), (-7.628, 1.014, 9.875), (-7.628, 1.014, 10.5), (-7.628, -1.014, 10.5), (2.435, -1.027, 9.875), (2.435, 1.027, 9.875), (2.435, 1.027, 10.5), (2.435, -1.027, 10.5), (4.526, -1.027, 9.875), (4.526, 1.027, 9.875), (4.526, 1.027, 10.5), (4.526, -1.027, 10.5), (5.056, -0.9799, 10.11), (5.056, 0.9799, 10.11), (5.056, 0.9799, 10.5), (5.056, -0.9799, 10.5), (5.36, -0.9799, 9.915), (5.36, 0.9799, 9.915), (5.36, 0.9799, 10.5), (5.36, -0.9799, 10.5), (5.472, -1.037, 9.875), (5.472, 1.037, 9.875), (5.472, 1.037, 10.5), (5.472, -1.037, 10.5), (6.98, -1.037, 9.875), (6.98, 1.037, 9.875), (6.98, 1.037, 10.5), (6.98, -1.037, 10.5), (8.643, -0.9744, 9.875), (8.643, 0.9744, 9.875), (8.643, 0.9744, 10.5), (8.643, -0.9744, 10.5), (10.25, -0.9744, 9.875), (10.25, 0.9744, 9.875), (10.25, 0.9744, 10.5), (10.25, -0.9744, 10.5), (-7.528, -1.032, 9.875), (-7.528, 1.032, 9.875), (-7.528, 1.032, 10.5), (-7.528, -1.032, 10.5), (-6.084, -1.032, 9.875), (-6.084, 1.032, 9.875), (-6.084, 1.032, 10.5), (-6.084, -1.032, 10.5), (-5.984, -1.026, 9.875), (-5.984, 1.026, 9.875), (-5.984, 1.026, 10.5), (-5.984, -1.026, 10.5), (-4.572, -1.026, 9.875), (-4.572, 1.026, 9.875), (-4.572, 1.026, 10.5), (-4.572, -1.026, 10.5), (-4.477, -0.9515, 9.875), (-4.477, 0.9515, 9.875), (-4.477, 0.9515, 10.5), (-4.477, -0.9515, 10.5), (-2.679, -0.9515, 9.875), (-2.679, 0.9515, 9.875), (-2.679, 0.9515, 10.5), (-2.679, -0.9515, 10.5), (-2.589, -0.9926, 9.875), (-2.589, 0.9926, 9.875), (-2.589, 0.9926, 10.5), (-2.589, -0.9926, 10.5), (-0.9588, -0.9926, 9.875), (-0.9588, 0.9926, 9.875), (-0.9588, 0.9926, 10.5), (-0.9588, -0.9926, 10.5), (-0.8696, -1.017, 9.875), (-0.8696, 1.017, 9.875), (-0.8696, 1.017, 10.5), (-0.8696, -1.017, 10.5), (0.2362, -1.017, 9.875), (0.2362, 1.017, 9.875), (0.2362, 1.017, 10.5), (0.2362, -1.017, 10.5), (0.3375, -1.023, 9.875), (0.3375, 1.023, 9.875), (0.3375, 1.023, 10.5), (0.3375, -1.023, 10.5), (1.462, -1.023, 9.875), (1.462, 1.023, 9.875), (1.462, 1.023, 10.5), (1.462, -1.023, 10.5), (1.566, -1.02, 9.875), (1.566, 1.02, 9.875), (1.566, 1.02, 10.5), (1.566, -1.02, 10.5), (2.337, -1.02, 9.875), (2.337, 1.02, 9.875), (2.337, 1.02, 10.5), (2.337, -1.02, 10.5), (7.077, -1.001, 9.875), (7.077, 1.001, 9.875), (7.077, 1.001, 10.5), (7.077, -1.001, 10.5), (8.547, -1.001, 9.875), (8.547, 1.001, 9.875), (8.547, 1.001, 10.5), (8.547, -1.001, 10.5), (-10.25, -0.9836, 10.6), (-10.25, 0.9836, 10.6), (-10.25, 0.9836, 10.94), (-10.25, -0.9836, 10.94), (-9.255, -0.9836, 10.6), (-9.255, 0.9836, 10.6), (-9.255, 0.9836, 10.94), (-9.255, -0.9836, 10.94), (8.443, -0.9629, 10.6), (8.443, 0.9629, 10.6), (8.443, 0.9629, 10.94), (8.443, -0.9629, 10.94), (9.652, -0.9629, 10.6), (9.652, 0.9629, 10.6), (9.652, 0.9629, 10.94), (9.652, -0.9629, 10.94), (-9.156, -0.9781, 10.6), (-9.156, 0.9781, 10.6), (-9.156, 0.9781, 10.94), (-9.156, -0.9781, 10.94), (-8.209, -0.9781, 10.6), (-8.209, 0.9781, 10.6), (-8.209, 0.9781, 10.94), (-8.209, -0.9781, 10.94), (-8.111, -0.9663, 10.6), (-8.111, 0.9663, 10.6), (-8.111, 0.9663, 10.94), (-8.111, -0.9663, 10.94), (-6.797, -0.9663, 10.6), (-6.797, 0.9663, 10.6), (-6.797, 0.9663, 10.94), (-6.797, -0.9663, 10.94), (-6.705, -1.003, 10.6), (-6.705, 1.003, 10.6), (-6.705, 1.003, 10.94), (-6.705, -1.003, 10.94), (-5.516, -1.003, 10.6), (-5.516, 1.003, 10.6), (-5.516, 1.003, 10.94), (-5.516, -1.003, 10.94), (-5.422, -0.9908, 10.6), (-5.422, 0.9908, 10.6), (-5.422, 0.9908, 10.94), (-5.422, -0.9908, 10.94), (-4.469, -0.9908, 10.6), (-4.469, 0.9908, 10.6), (-4.469, 0.9908, 10.94), (-4.469, -0.9908, 10.94), (-4.375, -0.9753, 10.6), (-4.375, 0.9753, 10.6), (-4.375, 0.9753, 10.94), (-4.375, -0.9753, 10.94), (-3.568, -0.9753, 10.6), (-3.568, 0.9753, 10.6), (-3.568, 0.9753, 10.94), (-3.568, -0.9753, 10.94), (-3.471, -1.036, 10.6), (-3.471, 1.036, 10.6), (-3.471, 1.036, 10.94), (-3.471, -1.036, 10.94), (-2.624, -1.036, 10.6), (-2.624, 1.036, 10.6), (-2.624, 1.036, 10.94), (-2.624, -1.036, 10.94), (-2.523, -0.9505, 10.6), (-2.523, 0.9505, 10.6), (-2.523, 0.9505, 10.94), (-2.523, -0.9505, 10.94), (-1.547, -0.9505, 10.6), (-1.547, 0.9505, 10.6), (-1.547, 0.9505, 10.94), (-1.547, -0.9505, 10.94), (-1.448, -1.021, 10.6), (-1.448, 1.021, 10.6), (-1.448, 1.021, 10.94), (-1.448, -1.021, 10.94), (-0.2674, -1.021, 10.6), (-0.2674, 1.021, 10.6), (-0.2674, 1.021, 10.94), (-0.2674, -1.021, 10.94), (-0.1649, -0.9804, 10.6), (-0.1649, 0.9804, 10.6), (-0.1649, 0.9804, 10.94), (-0.1649, -0.9804, 10.94), (0.6739, -0.9804, 10.6), (0.6739, 0.9804, 10.6), (0.6739, 0.9804, 10.94), (0.6739, -0.9804, 10.94), (0.7773, -1.047, 10.6), (0.7773, 1.047, 10.6), (0.7773, 1.047, 10.94), (0.7773, -1.047, 10.94), (2.034, -1.047, 10.6), (2.034, 1.047, 10.6), (2.034, 1.047, 10.94), (2.034, -1.047, 10.94), (2.136, -1.03, 10.6), (2.136, 1.03, 10.6), (2.136, 1.03, 10.94), (2.136, -1.03, 10.94), (3.213, -1.03, 10.6), (3.213, 1.03, 10.6), (3.213, 1.03, 10.94), (3.213, -1.03, 10.94), (3.311, -1.015, 10.6), (3.311, 1.015, 10.6), (3.311, 1.015, 10.94), (3.311, -1.015, 10.94), (4.068, -1.015, 10.6), (4.068, 1.015, 10.6), (4.068, 1.015, 10.94), (4.068, -1.015, 10.94), (4.165, -0.9598, 10.6), (4.165, 0.9598, 10.6), (4.165, 0.9598, 10.94), (4.165, -0.9598, 10.94), (5.153, -0.9598, 10.6), (5.153, 0.9598, 10.6), (5.153, 0.9598, 10.94), (5.153, -0.9598, 10.94), (5.259, -0.952, 10.6), (5.259, 0.952, 10.6), (5.259, 0.952, 10.94), (5.259, -0.952, 10.94), (6.182, -0.952, 10.6), (6.182, 0.952, 10.6), (6.182, 0.952, 10.94), (6.182, -0.952, 10.94), (6.295, -1.024, 10.6), (6.295, 1.024, 10.6), (6.295, 1.024, 10.94), (6.295, -1.024, 10.94), (7.046, -1.024, 10.6), (7.046, 1.024, 10.6), (7.046, 1.024, 10.94), (7.046, -1.024, 10.94), (7.147, -1.011, 10.6), (7.147, 1.011, 10.6), (7.147, 1.011, 10.94), (7.147, -1.011, 10.94), (8.349, -1.011, 10.6), (8.349, 1.011, 10.6), (8.349, 1.011, 10.94), (8.349, -1.011, 10.94), (-9.655, -1.011, 11.03), (-9.655, 1.011, 11.03), (-9.655, 1.011, 11.42), (-9.655, -1.011, 11.42), (-7.928, -1.011, 11.03), (-7.928, 1.011, 11.03), (-7.928, 1.011, 11.42), (-7.928, -1.011, 11.42), (8.412, -0.9979, 11.03), (8.412, 0.9979, 11.03), (8.412, 0.9979, 11.42), (8.412, -0.9979, 11.42), (10.26, -0.9979, 11.03), (10.26, 0.9979, 11.03), (10.26, 0.9979, 11.42), (10.26, -0.9979, 11.42), (-7.826, -1.016, 11.03), (-7.826, 1.016, 11.03), (-7.826, 1.016, 11.42), (-7.826, -1.016, 11.42), (-6.776, -1.016, 11.03), (-6.776, 1.016, 11.03), (-6.776, 1.016, 11.42), (-6.776, -1.016, 11.42), (-6.676, -0.9721, 11.03), (-6.676, 0.9721, 11.03), (-6.676, 0.9721, 11.42), (-6.676, -0.9721, 11.42), (-5.823, -0.9721, 11.03), (-5.823, 0.9721, 11.03), (-5.823, 0.9721, 11.42), (-5.823, -0.9721, 11.42), (-5.725, -0.9991, 11.03), (-5.725, 0.9991, 11.03), (-5.725, 0.9991, 11.42), (-5.725, -0.9991, 11.42), (-5.037, -0.9991, 11.03), (-5.037, 0.9991, 11.03), (-5.037, 0.9991, 11.42), (-5.037, -0.9991, 11.42), (-4.944, -1.024, 11.03), (-4.944, 1.024, 11.03), (-4.944, 1.024, 11.42), (-4.944, -1.024, 11.42), (-3.805, -1.024, 11.03), (-3.805, 1.024, 11.03), (-3.805, 1.024, 11.42), (-3.805, -1.024, 11.42), (-3.707, -1.004, 11.03), (-3.707, 1.004, 11.03), (-3.707, 1.004, 11.42), (-3.707, -1.004, 11.42), (-3.018, -1.004, 11.03), (-3.018, 1.004, 11.03), (-3.018, 1.004, 11.42), (-3.018, -1.004, 11.42), (-2.918, -0.9677, 11.03), (-2.918, 0.9677, 11.03), (-2.918, 0.9677, 11.42), (-2.918, -0.9677, 11.42), (-1.592, -0.9677, 11.03), (-1.592, 0.9677, 11.03), (-1.592, 0.9677, 11.42), (-1.592, -0.9677, 11.42), (-1.492, -1.005, 11.03), (-1.492, 1.005, 11.03), (-1.492, 1.005, 11.42), (-1.492, -1.005, 11.42), (-0.6215, -1.005, 11.03), (-0.6215, 1.005, 11.03), (-0.6215, 1.005, 11.42), (-0.6215, -1.005, 11.42), (-0.5203, -0.9761, 11.03), (-0.5203, 0.9761, 11.03), (-0.5203, 0.9761, 11.42), (-0.5203, -0.9761, 11.42), (0.1781, -0.9761, 11.03), (0.1781, 0.9761, 11.03), (0.1781, 0.9761, 11.42), (0.1781, -0.9761, 11.42), (0.2715, -1.008, 11.03), (0.2715, 1.008, 11.03), (0.2715, 1.008, 11.42), (0.2715, -1.008, 11.42), (1.236, -1.008, 11.03), (1.236, 1.008, 11.03), (1.236, 1.008, 11.42), (1.236, -1.008, 11.42), (1.33, -0.9928, 11.03), (1.33, 0.9928, 11.03), (1.33, 0.9928, 11.42), (1.33, -0.9928, 11.42), (2.724, -0.9928, 11.03), (2.724, 0.9928, 11.03), (2.724, 0.9928, 11.42), (2.724, -0.9928, 11.42), (2.815, -1.002, 11.03), (2.815, 1.002, 11.03), (2.815, 1.002, 11.42), (2.815, -1.002, 11.42), (4.027, -1.002, 11.03), (4.027, 1.002, 11.03), (4.027, 1.002, 11.42), (4.027, -1.002, 11.42), (4.114, -1.017, 11.03), (4.114, 1.017, 11.03), (4.114, 1.017, 11.42), (4.114, -1.017, 11.42), (4.892, -1.017, 11.03), (4.892, 1.017, 11.03), (4.892, 1.017, 11.42), (4.892, -1.017, 11.42), (4.983, -1.047, 11.03), (4.983, 1.047, 11.03), (4.983, 1.047, 11.42), (4.983, -1.047, 11.42), (5.985, -1.047, 11.03), (5.985, 1.047, 11.03), (5.985, 1.047, 11.42), (5.985, -1.047, 11.42), (6.085, -0.9749, 11.03), (6.085, 0.9749, 11.03), (6.085, 0.9749, 11.42), (6.085, -0.9749, 11.42), (7.023, -0.9749, 11.03), (7.023, 0.9749, 11.03), (7.023, 0.9749, 11.42), (7.023, -0.9749, 11.42), (7.128, -1.003, 11.03), (7.128, 1.003, 11.03), (7.128, 1.003, 11.42), (7.128, -1.003, 11.42), (8.312, -1.003, 11.03), (8.312, 1.003, 11.03), (8.312, 1.003, 11.42), (8.312, -1.003, 11.42), (-10.25, -0.9623, 11.51), (-10.25, 0.9623, 11.51), (-10.25, 0.9623, 11.87), (-10.25, -0.9623, 11.87), (-9.025, -0.9623, 11.51), (-9.025, 0.9623, 11.51), (-9.025, 0.9623, 11.87), (-9.025, -0.9623, 11.87), (8.897, -1.017, 11.51), (8.897, 1.017, 11.51), (8.897, 1.017, 11.87), (8.897, -1.017, 11.87), (9.646, -1.017, 11.51), (9.646, 1.017, 11.51), (9.646, 1.017, 11.87), (9.646, -1.017, 11.87), (-8.928, -0.9718, 11.51), (-8.928, 0.9718, 11.51), (-8.928, 0.9718, 11.87), (-8.928, -0.9718, 11.87), (-7.554, -0.9718, 11.51), (-7.554, 0.9718, 11.51), (-7.554, 0.9718, 11.87), (-7.554, -0.9718, 11.87), (-7.459, -1.007, 11.51), (-7.459, 1.007, 11.51), (-7.459, 1.007, 11.87), (-7.459, -1.007, 11.87), (-6.172, -1.007, 11.51), (-6.172, 1.007, 11.51), (-6.172, 1.007, 11.87), (-6.172, -1.007, 11.87), (-6.074, -1.023, 11.51), (-6.074, 1.023, 11.51), (-6.074, 1.023, 11.87), (-6.074, -1.023, 11.87), (-5.23, -1.023, 11.51), (-5.23, 1.023, 11.51), (-5.23, 1.023, 11.87), (-5.23, -1.023, 11.87), (-5.13, -1.039, 11.51), (-5.13, 1.039, 11.51), (-5.13, 1.039, 11.87), (-5.13, -1.039, 11.87), (-4.385, -1.039, 11.51), (-4.385, 1.039, 11.51), (-4.385, 1.039, 11.87), (-4.385, -1.039, 11.87), (-4.286, -0.955, 11.51), (-4.286, 0.955, 11.51), (-4.286, 0.955, 11.87), (-4.286, -0.955, 11.87), (-3.323, -0.955, 11.51), (-3.323, 0.955, 11.51), (-3.323, 0.955, 11.87), (-3.323, -0.955, 11.87), (-3.228, -1.043, 11.51), (-3.228, 1.043, 11.51), (-3.228, 1.043, 11.87), (-3.228, -1.043, 11.87), (-2.473, -1.043, 11.51), (-2.473, 1.043, 11.51), (-2.473, 1.043, 11.87), (-2.473, -1.043, 11.87), (-2.374, -0.9674, 11.51), (-2.374, 0.9674, 11.51), (-2.374, 0.9674, 11.87), (-2.374, -0.9674, 11.87), (-1.477, -0.9674, 11.51), (-1.477, 0.9674, 11.51), (-1.477, 0.9674, 11.87), (-1.477, -0.9674, 11.87), (-1.376, -0.952, 11.51), (-1.376, 0.952, 11.51), (-1.376, 0.952, 11.87), (-1.376, -0.952, 11.87), (-0.4882, -0.952, 11.51), (-0.4882, 0.952, 11.51), (-0.4882, 0.952, 11.87), (-0.4882, -0.952, 11.87), (-0.3902, -1.04, 11.51), (-0.3902, 1.04, 11.51), (-0.3902, 1.04, 11.87), (-0.3902, -1.04, 11.87), (0.7563, -1.04, 11.51), (0.7563, 1.04, 11.51), (0.7563, 1.04, 11.87), (0.7563, -1.04, 11.87), (0.8578, -0.9558, 11.51), (0.8578, 0.9558, 11.51), (0.8578, 0.9558, 11.87), (0.8578, -0.9558, 11.87), (1.753, -0.9558, 11.51), (1.753, 0.9558, 11.51), (1.753, 0.9558, 11.87), (1.753, -0.9558, 11.87), (1.854, -1.017, 11.51), (1.854, 1.017, 11.51), (1.854, 1.017, 11.87), (1.854, -1.017, 11.87), (2.62, -1.017, 11.51), (2.62, 1.017, 11.51), (2.62, 1.017, 11.87), (2.62, -1.017, 11.87), (2.729, -1.007, 11.51), (2.729, 1.007, 11.51), (2.729, 1.007, 11.87), (2.729, -1.007, 11.87), (3.64, -1.007, 11.51), (3.64, 1.007, 11.51), (3.64, 1.007, 11.87), (3.64, -1.007, 11.87), (3.744, -0.98, 11.51), (3.744, 0.98, 11.51), (3.744, 0.98, 11.87), (3.744, -0.98, 11.87), (4.799, -0.98, 11.51), (4.799, 0.98, 11.51), (4.799, 0.98, 11.87), (4.799, -0.98, 11.87), (4.901, -1.019, 11.51), (4.901, 1.019, 11.51), (4.901, 1.019, 11.87), (4.901, -1.019, 11.87), (5.806, -1.019, 11.51), (5.806, 1.019, 11.51), (5.806, 1.019, 11.87), (5.806, -1.019, 11.87), (5.914, -0.9512, 11.51), (5.914, 0.9512, 11.51), (5.914, 0.9512, 11.87), (5.914, -0.9512, 11.87), (7.199, -0.9512, 11.51), (7.199, 0.9512, 11.51), (7.199, 0.9512, 11.87), (7.199, -0.9512, 11.87), (7.305, -1.015, 11.51), (7.305, 1.015, 11.51), (7.305, 1.015, 11.87), (7.305, -1.015, 11.87), (8.217, -1.015, 11.51), (8.217, 1.015, 11.51), (8.217, 1.015, 11.87), (8.217, -1.015, 11.87), (8.323, -0.9726, 11.51), (8.323, 0.9726, 11.51), (8.323, 0.9726, 11.87), (8.323, -0.9726, 11.87), (8.794, -0.9726, 11.51), (8.794, 0.9726, 11.51), (8.794, 0.9726, 11.87), (8.794, -0.9726, 11.87), (-9.646, -0.9601, 11.96), (-9.646, 0.9601, 11.96), (-9.646, 0.9601, 12.32), (-9.646, -0.9601, 12.32), (-7.633, -0.9601, 11.96), (-7.633, 0.9601, 11.96), (-7.633, 0.9601, 12.32), (-7.633, -0.9601, 12.32), (8.44, -1.02, 11.96), (8.44, 1.02, 11.96), (8.44, 1.02, 12.32), (8.44, -1.02, 12.32), (10.25, -1.02, 11.96), (10.25, 1.02, 11.96), (10.25, 1.02, 12.32), (10.25, -1.02, 12.32), (-7.529, -0.9564, 11.96), (-7.529, 0.9564, 11.96), (-7.529, 0.9564, 12.32), (-7.529, -0.9564, 12.32), (-6.201, -0.9564, 11.96), (-6.201, 0.9564, 11.96), (-6.201, 0.9564, 12.32), (-6.201, -0.9564, 12.32), (-6.1, -1.046, 11.96), (-6.1, 1.046, 11.96), (-6.1, 1.046, 12.32), (-6.1, -1.046, 12.32), (-4.81, -1.046, 11.96), (-4.81, 1.046, 11.96), (-4.81, 1.046, 12.32), (-4.81, -1.046, 12.32), (-4.716, -1.032, 11.96), (-4.716, 1.032, 11.96), (-4.716, 1.032, 12.32), (-4.716, -1.032, 12.32), (-3.557, -1.032, 11.96), (-3.557, 1.032, 11.96), (-3.557, 1.032, 12.32), (-3.557, -1.032, 12.32), (-3.462, -1.037, 11.96), (-3.462, 1.037, 11.96), (-3.462, 1.037, 12.32), (-3.462, -1.037, 12.32), (-2.159, -1.037, 11.96), (-2.159, 1.037, 11.96), (-2.159, 1.037, 12.32), (-2.159, -1.037, 12.32), (-2.056, -1.043, 11.96), (-2.056, 1.043, 11.96), (-2.056, 1.043, 12.32), (-2.056, -1.043, 12.32), (-1.383, -1.043, 11.96), (-1.383, 1.043, 11.96), (-1.383, 1.043, 12.32), (-1.383, -1.043, 12.32), (-1.286, -1.028, 11.96), (-1.286, 1.028, 11.96), (-1.286, 1.028, 12.32), (-1.286, -1.028, 12.32), (-0.4844, -1.028, 11.96), (-0.4844, 1.028, 11.96), (-0.4844, 1.028, 12.32), (-0.4844, -1.028, 12.32), (-0.3914, -1.034, 11.96), (-0.3914, 1.034, 11.96), (-0.3914, 1.034, 12.32), (-0.3914, -1.034, 12.32), (0.2976, -1.034, 11.96), (0.2976, 1.034, 11.96), (0.2976, 1.034, 12.32), (0.2976, -1.034, 12.32), (0.3975, -1.009, 11.96), (0.3975, 1.009, 11.96), (0.3975, 1.009, 12.32), (0.3975, -1.009, 12.32), (1.613, -1.009, 11.96), (1.613, 1.009, 11.96), (1.613, 1.009, 12.32), (1.613, -1.009, 12.32), (1.717, -0.9891, 11.96), (1.717, 0.9891, 11.96), (1.717, 0.9891, 12.32), (1.717, -0.9891, 12.32), (2.715, -0.9891, 11.96), (2.715, 0.9891, 11.96), (2.715, 0.9891, 12.32), (2.715, -0.9891, 12.32), (2.826, -0.9699, 11.96), (2.826, 0.9699, 11.96), (2.826, 0.9699, 12.32), (2.826, -0.9699, 12.32), (3.601, -0.9699, 11.96), (3.601, 0.9699, 11.96), (3.601, 0.9699, 12.32), (3.601, -0.9699, 12.32), (3.705, -0.9613, 11.96), (3.705, 0.9613, 11.96), (3.705, 0.9613, 12.32), (3.705, -0.9613, 12.32), (4.931, -0.9613, 11.96), (4.931, 0.9613, 11.96), (4.931, 0.9613, 12.32), (4.931, -0.9613, 12.32), (5.028, -1.026, 11.96), (5.028, 1.026, 11.96), (5.028, 1.026, 12.32), (5.028, -1.026, 12.32), (6.431, -1.026, 11.96), (6.431, 1.026, 11.96), (6.431, 1.026, 12.32), (6.431, -1.026, 12.32), (6.527, -1.015, 11.96), (6.527, 1.015, 11.96), (6.527, 1.015, 12.32), (6.527, -1.015, 12.32), (8.342, -1.015, 11.96), (8.342, 1.015, 11.96), (8.342, 1.015, 12.32), (8.342, -1.015, 12.32), (-10.26, -0.9794, 12.42), (-10.26, 0.9794, 12.42), (-10.26, 0.9794, 13.11), (-10.26, -0.9794, 13.11), (-9.122, -0.9794, 12.42), (-9.122, 0.9794, 12.42), (-9.122, 0.9794, 13.11), (-9.122, -0.9794, 13.11), (8.43, -0.9747, 12.42), (8.43, 0.9747, 12.42), (8.43, 0.9747, 13.11), (8.43, -0.9747, 13.11), (9.647, -0.9747, 12.42), (9.647, 0.9747, 12.42), (9.647, 0.9747, 13.11), (9.647, -0.9747, 13.11), (-9.015, -1.046, 12.42), (-9.015, 1.046, 12.42), (-9.015, 1.046, 13.11), (-9.015, -1.046, 13.11), (-7.632, -1.046, 12.42), (-7.632, 1.046, 12.42), (-7.632, 1.046, 13.11), (-7.632, -1.046, 13.11), (-7.53, -0.9875, 12.42), (-7.53, 0.9875, 12.42), (-7.53, 0.9875, 13.11), (-7.53, -0.9875, 13.11), (-6.133, -0.9875, 12.42), (-6.133, 0.9875, 12.42), (-6.133, 0.9875, 13.11), (-6.133, -0.9875, 13.11), (-6.04, -0.9538, 12.42), (-6.04, 0.9538, 12.42), (-6.04, 0.9538, 13.11), (-6.04, -0.9538, 13.11), (-4.856, -0.9538, 12.42), (-4.856, 0.9538, 12.42), (-4.856, 0.9538, 13.11), (-4.856, -0.9538, 13.11), (-4.764, -0.9674, 12.42), (-4.764, 0.9674, 12.42), (-4.764, 0.9674, 13.11), (-4.764, -0.9674, 13.11), (-2.96, -0.9674, 12.42), (-2.96, 0.9674, 12.42), (-2.96, 0.9674, 13.11), (-2.96, -0.9674, 13.11), (-2.858, -0.9649, 12.42), (-2.858, 0.9649, 12.42), (-2.858, 0.9649, 13.11), (-2.858, -0.9649, 13.11), (-1.766, -0.9649, 12.42), (-1.766, 0.9649, 12.42), (-1.766, 0.9649, 13.11), (-1.766, -0.9649, 13.11), (-1.659, -1.042, 12.42), (-1.659, 1.042, 12.42), (-1.659, 1.042, 13.11), (-1.659, -1.042, 13.11), (-0.3912, -1.042, 12.42), (-0.3912, 1.042, 12.42), (-0.3912, 1.042, 13.11), (-0.3912, -1.042, 13.11), (-0.2938, -1.031, 12.42), (-0.2938, 1.031, 12.42), (-0.2938, 1.031, 13.11), (-0.2938, -1.031, 13.11), (1.386, -1.031, 12.42), (1.386, 1.031, 12.42), (1.386, 1.031, 13.11), (1.386, -1.031, 13.11), (1.477, -0.9549, 12.42), (1.477, 0.9549, 12.42), (1.477, 0.9549, 13.11), (1.477, -0.9549, 13.11), (2.727, -0.9549, 12.42), (2.727, 0.9549, 12.42), (2.727, 0.9549, 13.11), (2.727, -0.9549, 13.11), (2.826, -0.9814, 12.42), (2.826, 0.9814, 12.42), (2.826, 0.9814, 13.11), (2.826, -0.9814, 13.11), (3.792, -0.9814, 12.42), (3.792, 0.9814, 12.42), (3.792, 0.9814, 13.11), (3.792, -0.9814, 13.11), (3.895, -1.034, 12.42), (3.895, 1.034, 12.42), (3.895, 1.034, 13.11), (3.895, -1.034, 13.11), (4.976, -1.034, 12.42), (4.976, 1.034, 12.42), (4.976, 1.034, 13.11), (4.976, -1.034, 13.11), (5.068, -0.9668, 12.42), (5.068, 0.9668, 12.42), (5.068, 0.9668, 13.11), (5.068, -0.9668, 13.11), (6.793, -0.9668, 12.42), (6.793, 0.9668, 12.42), (6.793, 0.9668, 13.11), (6.793, -0.9668, 13.11), (6.885, -1.042, 12.42), (6.885, 1.042, 12.42), (6.885, 1.042, 13.11), (6.885, -1.042, 13.11), (8.331, -1.042, 12.42), (8.331, 1.042, 12.42), (8.331, 1.042, 13.11), (8.331, -1.042, 13.11), (-9.654, -0.9835, 13.21), (-9.654, 0.9835, 13.21), (-9.654, 0.9835, 13.79), (-9.654, -0.9835, 13.79), (-7.827, -0.9835, 13.21), (-7.827, 0.9835, 13.21), (-7.827, 0.9835, 13.79), (-7.827, -0.9835, 13.79), (8.343, -1.017, 13.21), (8.343, 1.017, 13.21), (8.343, 1.017, 13.79), (8.343, -1.017, 13.79), (10.26, -1.017, 13.21), (10.26, 1.017, 13.21), (10.26, 1.017, 13.79), (10.26, -1.017, 13.79), (-7.724, -1.036, 13.21), (-7.724, 1.036, 13.21), (-7.724, 1.036, 13.79), (-7.724, -1.036, 13.79), (-6.567, -1.036, 13.21), (-6.567, 1.036, 13.21), (-6.567, 1.036, 13.79), (-6.567, -1.036, 13.79), (-6.472, -0.965, 13.21), (-6.472, 0.965, 13.21), (-6.472, 0.965, 13.79), (-6.472, -0.965, 13.79), (-4.745, -0.965, 13.21), (-4.745, 0.965, 13.21), (-4.745, 0.965, 13.79), (-4.745, -0.965, 13.79), (-4.651, -0.9752, 13.21), (-4.651, 0.9752, 13.21), (-4.651, 0.9752, 13.79), (-4.651, -0.9752, 13.79), (-3.74, -0.9752, 13.21), (-3.74, 0.9752, 13.21), (-3.74, 0.9752, 13.79), (-3.74, -0.9752, 13.79), (-3.636, -0.9503, 13.21), (-3.636, 0.9503, 13.21), (-3.636, 0.9503, 13.79), (-3.636, -0.9503, 13.79), (-2.475, -0.9503, 13.21), (-2.475, 0.9503, 13.21), (-2.475, 0.9503, 13.79), (-2.475, -0.9503, 13.79), (-2.373, -1.045, 13.21), (-2.373, 1.045, 13.21), (-2.373, 1.045, 13.79), (-2.373, -1.045, 13.79), (-1.137, -1.045, 13.21), (-1.137, 1.045, 13.21), (-1.137, 1.045, 13.79), (-1.137, -1.045, 13.79), (-1.045, -1.047, 13.21), (-1.045, 1.047, 13.21), (-1.045, 1.047, 13.79), (-1.045, -1.047, 13.79), (-0.05564, -1.047, 13.21), (-0.05564, 1.047, 13.21), (-0.05564, 1.047, 13.79), (-0.05564, -1.047, 13.79), (0.04445, -1.012, 13.21), (0.04445, 1.012, 13.21), (0.04445, 1.012, 13.79), (0.04445, -1.012, 13.79), (1.508, -1.012, 13.21), (1.508, 1.012, 13.21), (1.508, 1.012, 13.79), (1.508, -1.012, 13.79), (1.613, -1.042, 13.21), (1.613, 1.042, 13.21), (1.613, 1.042, 13.79), (1.613, -1.042, 13.79), (2.932, -1.042, 13.21), (2.932, 1.042, 13.21), (2.932, 1.042, 13.79), (2.932, -1.042, 13.79), (3.032, -0.9742, 13.21), (3.032, 0.9742, 13.21), (3.032, 0.9742, 13.79), (3.032, -0.9742, 13.79), (4.158, -0.9742, 13.21), (4.158, 0.9742, 13.21), (4.158, 0.9742, 13.79), (4.158, -0.9742, 13.79), (4.259, -1.035, 13.21), (4.259, 1.035, 13.21), (4.259, 1.035, 13.79), (4.259, -1.035, 13.79), (5.466, -1.035, 13.21), (5.466, 1.035, 13.21), (5.466, 1.035, 13.79), (5.466, -1.035, 13.79), (5.563, -1.031, 13.21), (5.563, 1.031, 13.21), (5.563, 1.031, 13.79), (5.563, -1.031, 13.79), (7.119, -1.031, 13.21), (7.119, 1.031, 13.21), (7.119, 1.031, 13.79), (7.119, -1.031, 13.79), (7.224, -0.9794, 13.21), (7.224, 0.9794, 13.21), (7.224, 0.9794, 13.79), (7.224, -0.9794, 13.79), (8.236, -0.9794, 13.21), (8.236, 0.9794, 13.21), (8.236, 0.9794, 13.79), (8.236, -0.9794, 13.79), (-10.26, -0.9599, 13.89), (-10.26, 0.9599, 13.89), (-10.26, 0.9599, 14.95), (-10.26, -0.9599, 14.95), (-9.168, -0.9599, 13.89), (-9.168, 0.9599, 13.89), (-9.168, 0.9599, 14.95), (-9.168, -0.9599, 14.95), (8.96, -0.9777, 13.89), (8.96, 0.9777, 13.89), (8.96, 0.9777, 14.95), (8.96, -0.9777, 14.95), (9.644, -0.9777, 13.89), (9.644, 0.9777, 13.89), (9.644, 0.9777, 14.95), (9.644, -0.9777, 14.95), (-9.075, -1.036, 13.89), (-9.075, 1.036, 13.89), (-9.075, 1.036, 14.95), (-9.075, -1.036, 14.95), (-6.759, -1.036, 13.89), (-6.759, 1.036, 13.89), (-6.759, 1.036, 14.95), (-6.759, -1.036, 14.95), (-6.672, -1.018, 13.89), (-6.672, 1.018, 13.89), (-6.672, 1.018, 14.95), (-6.672, -1.018, 14.95), (-4.971, -1.018, 13.89), (-4.971, 1.018, 13.89), (-4.971, 1.018, 14.95), (-4.971, -1.018, 14.95), (-4.881, -1.007, 13.89), (-4.881, 1.007, 13.89), (-4.881, 1.007, 14.95), (-4.881, -1.007, 14.95), (-3.284, -1.007, 13.89), (-3.284, 1.007, 13.89), (-3.284, 1.007, 14.95), (-3.284, -1.007, 14.95), (-3.184, -0.9731, 13.89), (-3.184, 0.9731, 13.89), (-3.184, 0.9731, 14.95), (-3.184, -0.9731, 14.95), (-1.964, -0.9731, 13.89), (-1.964, 0.9731, 13.89), (-1.964, 0.9731, 14.95), (-1.964, -0.9731, 14.95), (-1.858, -1.036, 13.89), (-1.858, 1.036, 13.89), (-1.858, 1.036, 14.95), (-1.858, -1.036, 14.95), (0.07104, -1.036, 13.89), (0.07104, 1.036, 13.89), (0.07104, 1.036, 14.95), (0.07104, -1.036, 14.95), (0.1711, -1.026, 13.89), (0.1711, 1.026, 13.89), (0.1711, 1.026, 14.95), (0.1711, -1.026, 14.95), (2.329, -1.026, 13.89), (2.329, 1.026, 13.89), (2.329, 1.026, 14.95), (2.329, -1.026, 14.95), (2.424, -1.035, 13.89), (2.424, 1.035, 13.89), (2.424, 1.035, 14.95), (2.424, -1.035, 14.95), (4.019, -1.035, 13.89), (4.019, 1.035, 13.89), (4.019, 1.035, 14.95), (4.019, -1.035, 14.95), (4.109, -1.001, 13.89), (4.109, 1.001, 13.89), (4.109, 1.001, 14.95), (4.109, -1.001, 14.95), (6.477, -1.001, 13.89), (6.477, 1.001, 13.89), (6.477, 1.001, 14.95), (6.477, -1.001, 14.95), (6.57, -0.9636, 13.89), (6.57, 0.9636, 13.89), (6.57, 0.9636, 14.95), (6.57, -0.9636, 14.95), (8.86, -0.9636, 13.89), (8.86, 0.9636, 13.89), (8.86, 0.9636, 14.95), (8.86, -0.9636, 14.95), (3.503, -0.9794, 6.609), (3.75, 0.9603, 6.789), (3.111, 0.9603, 6.592), (3.111, -0.9794, 6.592), (3.535, -0.9794, 7.238), (3.8, 0.9603, 7.308), (3.147, 0.9603, 7.295), (3.147, -0.9794, 7.295), (3.631, -0.9794, 7.681), (3.889, 0.9603, 7.672), (3.254, 0.9603, 7.789), (3.254, -0.9794, 7.789), (3.861, -0.9794, 8.268), (4.084, 0.9603, 8.156), (3.51, 0.9603, 8.444), (3.51, -0.9794, 8.444), (3.904, -1.012, 8.35), (4.124, 0.9501, 8.232), (3.545, 0.9501, 8.543), (3.545, -1.012, 8.543), (4.214, -1.012, 8.826), (4.374, 0.9501, 8.624), (3.893, 0.9501, 9.077), (3.893, -1.012, 9.077), (4.519, -1.012, 9.167), (4.617, 0.9501, 8.91), (4.235, 0.9501, 9.458), (4.235, -1.012, 9.458), (4.958, -1.012, 9.528), (4.963, 0.9501, 9.222), (4.727, 0.9501, 9.863), (4.727, -1.012, 9.863), (5.045, -0.9969, 9.526), (5.04, 1.002, 9.22), (5.274, 1.002, 9.858), (5.274, -0.9969, 9.858), (5.44, -0.9969, 9.206), (5.348, 1.002, 8.946), (5.717, 1.002, 9.5), (5.717, -0.9969, 9.5), (5.754, -0.9969, 8.867), (5.595, 1.002, 8.664), (6.068, 1.002, 9.12), (6.068, -0.9969, 9.12), (6.042, -0.9969, 8.448), (5.826, 1.002, 8.323), (6.39, 1.002, 8.651), (6.39, -0.9969, 8.651), (6.095, -1.032, 8.354), (5.875, 0.9825, 8.235), (6.455, 0.9825, 8.549), (6.455, -1.032, 8.549), (6.354, -1.032, 7.732), (6.096, 0.9825, 7.72), (6.746, 0.9825, 7.851), (6.746, -1.032, 7.851), (6.456, -1.032, 7.293), (6.19, 0.9825, 7.357), (6.86, 0.9825, 7.359), (6.86, -1.032, 7.359), (6.498, -1.032, 6.62), (6.25, 0.9825, 6.8), (6.907, 0.9825, 6.605), (6.907, -1.032, 6.605), (5.0, 0.9803, 10.04), (4.761, 0.9803, 9.874), (5.0, 0.9803, 9.25), (5.239, 0.9803, 9.874), (5.0, -0.9803, 10.04), (4.761, -0.9803, 9.874), (5.0, -0.9803, 9.556), (5.239, -0.9803, 9.874)], [], [(0, 3, 2, 1), (0, 1, 5, 4), (1, 2, 6, 5), (2, 3, 7, 6), (3, 0, 4, 7), (4, 5, 6, 7), (8, 11, 10, 9), (8, 9, 13, 12), (9, 10, 14, 13), (10, 11, 15, 14), (11, 8, 12, 15), (12, 13, 14, 15), (16, 19, 18, 17), (16, 17, 21, 20), (17, 18, 22, 21), (18, 19, 23, 22), (19, 16, 20, 23), (20, 21, 22, 23), (24, 27, 26, 25), (24, 25, 29, 28), (25, 26, 30, 29), (26, 27, 31, 30), (27, 24, 28, 31), (28, 29, 30, 31), (32, 35, 34, 33), (32, 33, 37, 36), (33, 34, 38, 37), (34, 35, 39, 38), (35, 32, 36, 39), (36, 37, 38, 39), (40, 43, 42, 41), (40, 41, 45, 44), (41, 42, 46, 45), (42, 43, 47, 46), (43, 40, 44, 47), (44, 45, 46, 47), (48, 51, 50, 49), (48, 49, 53, 52), (49, 50, 54, 53), (50, 51, 55, 54), (51, 48, 52, 55), (52, 53, 54, 55), (56, 59, 58, 57), (56, 57, 61, 60), (57, 58, 62, 61), (58, 59, 63, 62), (59, 56, 60, 63), (60, 61, 62, 63), (64, 67, 66, 65), (64, 65, 69, 68), (65, 66, 70, 69), (66, 67, 71, 70), (67, 64, 68, 71), (68, 69, 70, 71), (72, 75, 74, 73), (72, 73, 77, 76), (73, 74, 78, 77), (74, 75, 79, 78), (75, 72, 76, 79), (76, 77, 78, 79), (80, 83, 82, 81), (80, 81, 85, 84), (81, 82, 86, 85), (82, 83, 87, 86), (83, 80, 84, 87), (84, 85, 86, 87), (88, 91, 90, 89), (88, 89, 93, 92), (89, 90, 94, 93), (90, 91, 95, 94), (91, 88, 92, 95), (92, 93, 94, 95), (96, 99, 98, 97), (96, 97, 101, 100), (97, 98, 102, 101), (98, 99, 103, 102), (99, 96, 100, 103), (100, 101, 102, 103), (104, 107, 106, 105), (104, 105, 109, 108), (105, 106, 110, 109), (106, 107, 111, 110), (107, 104, 108, 111), (108, 109, 110, 111), (112, 115, 114, 113), (112, 113, 117, 116), (113, 114, 118, 117), (114, 115, 119, 118), (115, 112, 116, 119), (116, 117, 118, 119), (120, 123, 122, 121), (120, 121, 125, 124), (121, 122, 126, 125), (122, 123, 127, 126), (123, 120, 124, 127), (124, 125, 126, 127), (128, 131, 130, 129), (128, 129, 133, 132), (129, 130, 134, 133), (130, 131, 135, 134), (131, 128, 132, 135), (132, 133, 134, 135), (136, 139, 138, 137), (136, 137, 141, 140), (137, 138, 142, 141), (138, 139, 143, 142), (139, 136, 140, 143), (140, 141, 142, 143), (144, 147, 146, 145), (144, 145, 149, 148), (145, 146, 150, 149), (146, 147, 151, 150), (147, 144, 148, 151), (148, 149, 150, 151), (152, 155, 154, 153), (152, 153, 157, 156), (153, 154, 158, 157), (154, 155, 159, 158), (155, 152, 156, 159), (156, 157, 158, 159), (160, 163, 162, 161), (160, 161, 165, 164), (161, 162, 166, 165), (162, 163, 167, 166), (163, 160, 164, 167), (164, 165, 166, 167), (168, 171, 170, 169), (168, 169, 173, 172), (169, 170, 174, 173), (170, 171, 175, 174), (171, 168, 172, 175), (172, 173, 174, 175), (176, 179, 178, 177), (176, 177, 181, 180), (177, 178, 182, 181), (178, 179, 183, 182), (179, 176, 180, 183), (180, 181, 182, 183), (184, 187, 186, 185), (184, 185, 189, 188), (185, 186, 190, 189), (186, 187, 191, 190), (187, 184, 188, 191), (188, 189, 190, 191), (192, 195, 194, 193), (192, 193, 197, 196), (193, 194, 198, 197), (194, 195, 199, 198), (195, 192, 196, 199), (196, 197, 198, 199), (200, 203, 202, 201), (200, 201, 205, 204), (201, 202, 206, 205), (202, 203, 207, 206), (203, 200, 204, 207), (204, 205, 206, 207), (208, 211, 210, 209), (208, 209, 213, 212), (209, 210, 214, 213), (210, 211, 215, 214), (211, 208, 212, 215), (212, 213, 214, 215), (216, 219, 218, 217), (216, 217, 221, 220), (217, 218, 222, 221), (218, 219, 223, 222), (219, 216, 220, 223), (220, 221, 222, 223), (224, 227, 226, 225), (224, 225, 229, 228), (225, 226, 230, 229), (226, 227, 231, 230), (227, 224, 228, 231), (228, 229, 230, 231), (232, 235, 234, 233), (232, 233, 237, 236), (233, 234, 238, 237), (234, 235, 239, 238), (235, 232, 236, 239), (236, 237, 238, 239), (240, 243, 242, 241), (240, 241, 245, 244), (241, 242, 246, 245), (242, 243, 247, 246), (243, 240, 244, 247), (244, 245, 246, 247), (248, 251, 250, 249), (248, 249, 253, 252), (249, 250, 254, 253), (250, 251, 255, 254), (251, 248, 252, 255), (252, 253, 254, 255), (256, 259, 258, 257), (256, 257, 261, 260), (257, 258, 262, 261), (258, 259, 263, 262), (259, 256, 260, 263), (260, 261, 262, 263), (264, 267, 266, 265), (264, 265, 269, 268), (265, 266, 270, 269), (266, 267, 271, 270), (267, 264, 268, 271), (268, 269, 270, 271), (272, 275, 274, 273), (272, 273, 277, 276), (273, 274, 278, 277), (274, 275, 279, 278), (275, 272, 276, 279), (276, 277, 278, 279), (280, 283, 282, 281), (280, 281, 285, 284), (281, 282, 286, 285), (282, 283, 287, 286), (283, 280, 284, 287), (284, 285, 286, 287), (288, 291, 290, 289), (288, 289, 293, 292), (289, 290, 294, 293), (290, 291, 295, 294), (291, 288, 292, 295), (292, 293, 294, 295), (296, 299, 298, 297), (296, 297, 301, 300), (297, 298, 302, 301), (298, 299, 303, 302), (299, 296, 300, 303), (300, 301, 302, 303), (304, 307, 306, 305), (304, 305, 309, 308), (305, 306, 310, 309), (306, 307, 311, 310), (307, 304, 308, 311), (308, 309, 310, 311), (312, 315, 314, 313), (312, 313, 317, 316), (313, 314, 318, 317), (314, 315, 319, 318), (315, 312, 316, 319), (316, 317, 318, 319), (320, 323, 322, 321), (320, 321, 325, 324), (321, 322, 326, 325), (322, 323, 327, 326), (323, 320, 324, 327), (324, 325, 326, 327), (328, 331, 330, 329), (328, 329, 333, 332), (329, 330, 334, 333), (330, 331, 335, 334), (331, 328, 332, 335), (332, 333, 334, 335), (336, 339, 338, 337), (336, 337, 341, 340), (337, 338, 342, 341), (338, 339, 343, 342), (339, 336, 340, 343), (340, 341, 342, 343), (344, 347, 346, 345), (344, 345, 349, 348), (345, 346, 350, 349), (346, 347, 351, 350), (347, 344, 348, 351), (348, 349, 350, 351), (352, 355, 354, 353), (352, 353, 357, 356), (353, 354, 358, 357), (354, 355, 359, 358), (355, 352, 356, 359), (356, 357, 358, 359), (360, 363, 362, 361), (360, 361, 365, 364), (361, 362, 366, 365), (362, 363, 367, 366), (363, 360, 364, 367), (364, 365, 366, 367), (368, 371, 370, 369), (368, 369, 373, 372), (369, 370, 374, 373), (370, 371, 375, 374), (371, 368, 372, 375), (372, 373, 374, 375), (376, 379, 378, 377), (376, 377, 381, 380), (377, 378, 382, 381), (378, 379, 383, 382), (379, 376, 380, 383), (380, 381, 382, 383), (384, 387, 386, 385), (384, 385, 389, 388), (385, 386, 390, 389), (386, 387, 391, 390), (387, 384, 388, 391), (388, 389, 390, 391), (392, 395, 394, 393), (392, 393, 397, 396), (393, 394, 398, 397), (394, 395, 399, 398), (395, 392, 396, 399), (396, 397, 398, 399), (400, 403, 402, 401), (400, 401, 405, 404), (401, 402, 406, 405), (402, 403, 407, 406), (403, 400, 404, 407), (404, 405, 406, 407), (408, 411, 410, 409), (408, 409, 413, 412), (409, 410, 414, 413), (410, 411, 415, 414), (411, 408, 412, 415), (412, 413, 414, 415), (416, 419, 418, 417), (416, 417, 421, 420), (417, 418, 422, 421), (418, 419, 423, 422), (419, 416, 420, 423), (420, 421, 422, 423), (424, 427, 426, 425), (424, 425, 429, 428), (425, 426, 430, 429), (426, 427, 431, 430), (427, 424, 428, 431), (428, 429, 430, 431), (432, 435, 434, 433), (432, 433, 437, 436), (433, 434, 438, 437), (434, 435, 439, 438), (435, 432, 436, 439), (436, 437, 438, 439), (440, 443, 442, 441), (440, 441, 445, 444), (441, 442, 446, 445), (442, 443, 447, 446), (443, 440, 444, 447), (444, 445, 446, 447), (448, 451, 450, 449), (448, 449, 453, 452), (449, 450, 454, 453), (450, 451, 455, 454), (451, 448, 452, 455), (452, 453, 454, 455), (456, 459, 458, 457), (456, 457, 461, 460), (457, 458, 462, 461), (458, 459, 463, 462), (459, 456, 460, 463), (460, 461, 462, 463), (464, 467, 466, 465), (464, 465, 469, 468), (465, 466, 470, 469), (466, 467, 471, 470), (467, 464, 468, 471), (468, 469, 470, 471), (472, 475, 474, 473), (472, 473, 477, 476), (473, 474, 478, 477), (474, 475, 479, 478), (475, 472, 476, 479), (476, 477, 478, 479), (480, 483, 482, 481), (480, 481, 485, 484), (481, 482, 486, 485), (482, 483, 487, 486), (483, 480, 484, 487), (484, 485, 486, 487), (488, 491, 490, 489), (488, 489, 493, 492), (489, 490, 494, 493), (490, 491, 495, 494), (491, 488, 492, 495), (492, 493, 494, 495), (496, 499, 498, 497), (496, 497, 501, 500), (497, 498, 502, 501), (498, 499, 503, 502), (499, 496, 500, 503), (500, 501, 502, 503), (504, 507, 506, 505), (504, 505, 509, 508), (505, 506, 510, 509), (506, 507, 511, 510), (507, 504, 508, 511), (508, 509, 510, 511), (512, 515, 514, 513), (512, 513, 517, 516), (513, 514, 518, 517), (514, 515, 519, 518), (515, 512, 516, 519), (516, 517, 518, 519), (520, 523, 522, 521), (520, 521, 525, 524), (521, 522, 526, 525), (522, 523, 527, 526), (523, 520, 524, 527), (524, 525, 526, 527), (528, 531, 530, 529), (528, 529, 533, 532), (529, 530, 534, 533), (530, 531, 535, 534), (531, 528, 532, 535), (532, 533, 534, 535), (536, 539, 538, 537), (536, 537, 541, 540), (537, 538, 542, 541), (538, 539, 543, 542), (539, 536, 540, 543), (540, 541, 542, 543), (544, 547, 546, 545), (544, 545, 549, 548), (545, 546, 550, 549), (546, 547, 551, 550), (547, 544, 548, 551), (548, 549, 550, 551), (552, 555, 554, 553), (552, 553, 557, 556), (553, 554, 558, 557), (554, 555, 559, 558), (555, 552, 556, 559), (556, 557, 558, 559), (560, 563, 562, 561), (560, 561, 565, 564), (561, 562, 566, 565), (562, 563, 567, 566), (563, 560, 564, 567), (564, 565, 566, 567), (568, 571, 570, 569), (568, 569, 573, 572), (569, 570, 574, 573), (570, 571, 575, 574), (571, 568, 572, 575), (572, 573, 574, 575), (576, 579, 578, 577), (576, 577, 581, 580), (577, 578, 582, 581), (578, 579, 583, 582), (579, 576, 580, 583), (580, 581, 582, 583), (584, 587, 586, 585), (584, 585, 589, 588), (585, 586, 590, 589), (586, 587, 591, 590), (587, 584, 588, 591), (588, 589, 590, 591), (592, 595, 594, 593), (592, 593, 597, 596), (593, 594, 598, 597), (594, 595, 599, 598), (595, 592, 596, 599), (596, 597, 598, 599), (600, 603, 602, 601), (600, 601, 605, 604), (601, 602, 606, 605), (602, 603, 607, 606), (603, 600, 604, 607), (604, 605, 606, 607), (608, 611, 610, 609), (608, 609, 613, 612), (609, 610, 614, 613), (610, 611, 615, 614), (611, 608, 612, 615), (612, 613, 614, 615), (616, 619, 618, 617), (616, 617, 621, 620), (617, 618, 622, 621), (618, 619, 623, 622), (619, 616, 620, 623), (620, 621, 622, 623), (624, 627, 626, 625), (624, 625, 629, 628), (625, 626, 630, 629), (626, 627, 631, 630), (627, 624, 628, 631), (628, 629, 630, 631), (632, 635, 634, 633), (632, 633, 637, 636), (633, 634, 638, 637), (634, 635, 639, 638), (635, 632, 636, 639), (636, 637, 638, 639), (640, 643, 642, 641), (640, 641, 645, 644), (641, 642, 646, 645), (642, 643, 647, 646), (643, 640, 644, 647), (644, 645, 646, 647), (648, 651, 650, 649), (648, 649, 653, 652), (649, 650, 654, 653), (650, 651, 655, 654), (651, 648, 652, 655), (652, 653, 654, 655), (656, 659, 658, 657), (656, 657, 661, 660), (657, 658, 662, 661), (658, 659, 663, 662), (659, 656, 660, 663), (660, 661, 662, 663), (664, 667, 666, 665), (664, 665, 669, 668), (665, 666, 670, 669), (666, 667, 671, 670), (667, 664, 668, 671), (668, 669, 670, 671), (672, 675, 674, 673), (672, 673, 677, 676), (673, 674, 678, 677), (674, 675, 679, 678), (675, 672, 676, 679), (676, 677, 678, 679), (680, 683, 682, 681), (680, 681, 685, 684), (681, 682, 686, 685), (682, 683, 687, 686), (683, 680, 684, 687), (684, 685, 686, 687), (688, 691, 690, 689), (688, 689, 693, 692), (689, 690, 694, 693), (690, 691, 695, 694), (691, 688, 692, 695), (692, 693, 694, 695), (696, 699, 698, 697), (696, 697, 701, 700), (697, 698, 702, 701), (698, 699, 703, 702), (699, 696, 700, 703), (700, 701, 702, 703), (704, 707, 706, 705), (704, 705, 709, 708), (705, 706, 710, 709), (706, 707, 711, 710), (707, 704, 708, 711), (708, 709, 710, 711), (712, 715, 714, 713), (712, 713, 717, 716), (713, 714, 718, 717), (714, 715, 719, 718), (715, 712, 716, 719), (716, 717, 718, 719), (720, 723, 722, 721), (720, 721, 725, 724), (721, 722, 726, 725), (722, 723, 727, 726), (723, 720, 724, 727), (724, 725, 726, 727), (728, 731, 730, 729), (728, 729, 733, 732), (729, 730, 734, 733), (730, 731, 735, 734), (731, 728, 732, 735), (732, 733, 734, 735), (736, 739, 738, 737), (736, 737, 741, 740), (737, 738, 742, 741), (738, 739, 743, 742), (739, 736, 740, 743), (740, 741, 742, 743), (744, 747, 746, 745), (744, 745, 749, 748), (745, 746, 750, 749), (746, 747, 751, 750), (747, 744, 748, 751), (748, 749, 750, 751), (752, 755, 754, 753), (752, 753, 757, 756), (753, 754, 758, 757), (754, 755, 759, 758), (755, 752, 756, 759), (756, 757, 758, 759), (760, 763, 762, 761), (760, 761, 765, 764), (761, 762, 766, 765), (762, 763, 767, 766), (763, 760, 764, 767), (764, 765, 766, 767), (768, 771, 770, 769), (768, 769, 773, 772), (769, 770, 774, 773), (770, 771, 775, 774), (771, 768, 772, 775), (772, 773, 774, 775), (776, 779, 778, 777), (776, 777, 781, 780), (777, 778, 782, 781), (778, 779, 783, 782), (779, 776, 780, 783), (780, 781, 782, 783), (784, 787, 786, 785), (784, 785, 789, 788), (785, 786, 790, 789), (786, 787, 791, 790), (787, 784, 788, 791), (788, 789, 790, 791), (792, 795, 794, 793), (792, 793, 797, 796), (793, 794, 798, 797), (794, 795, 799, 798), (795, 792, 796, 799), (796, 797, 798, 799), (800, 803, 802, 801), (800, 801, 805, 804), (801, 802, 806, 805), (802, 803, 807, 806), (803, 800, 804, 807), (804, 805, 806, 807), (808, 811, 810, 809), (808, 809, 813, 812), (809, 810, 814, 813), (810, 811, 815, 814), (811, 808, 812, 815), (812, 813, 814, 815), (816, 819, 818, 817), (816, 817, 821, 820), (817, 818, 822, 821), (818, 819, 823, 822), (819, 816, 820, 823), (820, 821, 822, 823), (824, 827, 826, 825), (824, 825, 829, 828), (825, 826, 830, 829), (826, 827, 831, 830), (827, 824, 828, 831), (828, 829, 830, 831), (832, 835, 834, 833), (832, 833, 837, 836), (833, 834, 838, 837), (834, 835, 839, 838), (835, 832, 836, 839), (836, 837, 838, 839), (840, 843, 842, 841), (840, 841, 845, 844), (841, 842, 846, 845), (842, 843, 847, 846), (843, 840, 844, 847), (844, 845, 846, 847), (848, 851, 850, 849), (848, 849, 853, 852), (849, 850, 854, 853), (850, 851, 855, 854), (851, 848, 852, 855), (852, 853, 854, 855), (856, 859, 858, 857), (856, 857, 861, 860), (857, 858, 862, 861), (858, 859, 863, 862), (859, 856, 860, 863), (860, 861, 862, 863), (864, 867, 866, 865), (864, 865, 869, 868), (865, 866, 870, 869), (866, 867, 871, 870), (867, 864, 868, 871), (868, 869, 870, 871), (872, 875, 874, 873), (872, 873, 877, 876), (873, 874, 878, 877), (874, 875, 879, 878), (875, 872, 876, 879), (876, 877, 878, 879), (880, 883, 882, 881), (880, 881, 885, 884), (881, 882, 886, 885), (882, 883, 887, 886), (883, 880, 884, 887), (884, 885, 886, 887), (888, 891, 890, 889), (888, 889, 893, 892), (889, 890, 894, 893), (890, 891, 895, 894), (891, 888, 892, 895), (892, 893, 894, 895), (896, 899, 898, 897), (896, 897, 901, 900), (897, 898, 902, 901), (898, 899, 903, 902), (899, 896, 900, 903), (900, 901, 902, 903), (904, 907, 906, 905), (904, 905, 909, 908), (905, 906, 910, 909), (906, 907, 911, 910), (907, 904, 908, 911), (908, 909, 910, 911), (912, 915, 914, 913), (912, 913, 917, 916), (913, 914, 918, 917), (914, 915, 919, 918), (915, 912, 916, 919), (916, 917, 918, 919), (920, 923, 922, 921), (920, 921, 925, 924), (921, 922, 926, 925), (922, 923, 927, 926), (923, 920, 924, 927), (924, 925, 926, 927), (928, 931, 930, 929), (928, 929, 933, 932), (929, 930, 934, 933), (930, 931, 935, 934), (931, 928, 932, 935), (932, 933, 934, 935), (936, 939, 938, 937), (936, 937, 941, 940), (937, 938, 942, 941), (938, 939, 943, 942), (939, 936, 940, 943), (940, 941, 942, 943), (944, 947, 946, 945), (944, 945, 949, 948), (945, 946, 950, 949), (946, 947, 951, 950), (947, 944, 948, 951), (948, 949, 950, 951), (952, 955, 954, 953), (952, 953, 957, 956), (953, 954, 958, 957), (954, 955, 959, 958), (955, 952, 956, 959), (956, 957, 958, 959), (960, 963, 962, 961), (960, 961, 965, 964), (961, 962, 966, 965), (962, 963, 967, 966), (963, 960, 964, 967), (964, 965, 966, 967), (968, 971, 970, 969), (968, 969, 973, 972), (969, 970, 974, 973), (970, 971, 975, 974), (971, 968, 972, 975), (972, 973, 974, 975), (976, 979, 978, 977), (976, 977, 981, 980), (977, 978, 982, 981), (978, 979, 983, 982), (979, 976, 980, 983), (980, 981, 982, 983), (984, 987, 986, 985), (984, 985, 989, 988), (985, 986, 990, 989), (986, 987, 991, 990), (987, 984, 988, 991), (988, 989, 990, 991), (992, 995, 994, 993), (992, 993, 997, 996), (993, 994, 998, 997), (994, 995, 999, 998), (995, 992, 996, 999), (996, 997, 998, 999), (1000, 1003, 1002, 1001), (1000, 1001, 1005, 1004), (1001, 1002, 1006, 1005), (1002, 1003, 1007, 1006), (1003, 1000, 1004, 1007), (1004, 1005, 1006, 1007), (1008, 1011, 1010, 1009), (1008, 1009, 1013, 1012), (1009, 1010, 1014, 1013), (1010, 1011, 1015, 1014), (1011, 1008, 1012, 1015), (1012, 1013, 1014, 1015), (1016, 1019, 1018, 1017), (1016, 1017, 1021, 1020), (1017, 1018, 1022, 1021), (1018, 1019, 1023, 1022), (1019, 1016, 1020, 1023), (1020, 1021, 1022, 1023), (1024, 1027, 1026, 1025), (1024, 1025, 1029, 1028), (1025, 1026, 1030, 1029), (1026, 1027, 1031, 1030), (1027, 1024, 1028, 1031), (1028, 1029, 1030, 1031), (1032, 1035, 1034, 1033), (1032, 1033, 1037, 1036), (1033, 1034, 1038, 1037), (1034, 1035, 1039, 1038), (1035, 1032, 1036, 1039), (1036, 1037, 1038, 1039), (1040, 1043, 1042, 1041), (1040, 1041, 1045, 1044), (1041, 1042, 1046, 1045), (1042, 1043, 1047, 1046), (1043, 1040, 1044, 1047), (1044, 1045, 1046, 1047), (1048, 1051, 1050, 1049), (1048, 1049, 1053, 1052), (1049, 1050, 1054, 1053), (1050, 1051, 1055, 1054), (1051, 1048, 1052, 1055), (1052, 1053, 1054, 1055), (1056, 1059, 1058, 1057), (1056, 1057, 1061, 1060), (1057, 1058, 1062, 1061), (1058, 1059, 1063, 1062), (1059, 1056, 1060, 1063), (1060, 1061, 1062, 1063), (1064, 1067, 1066, 1065), (1064, 1065, 1069, 1068), (1065, 1066, 1070, 1069), (1066, 1067, 1071, 1070), (1067, 1064, 1068, 1071), (1068, 1069, 1070, 1071), (1072, 1075, 1074, 1073), (1072, 1073, 1077, 1076), (1073, 1074, 1078, 1077), (1074, 1075, 1079, 1078), (1075, 1072, 1076, 1079), (1076, 1077, 1078, 1079), (1080, 1083, 1082, 1081), (1080, 1081, 1085, 1084), (1081, 1082, 1086, 1085), (1082, 1083, 1087, 1086), (1083, 1080, 1084, 1087), (1084, 1085, 1086, 1087), (1088, 1091, 1090, 1089), (1088, 1089, 1093, 1092), (1089, 1090, 1094, 1093), (1090, 1091, 1095, 1094), (1091, 1088, 1092, 1095), (1092, 1093, 1094, 1095), (1096, 1099, 1098, 1097), (1096, 1097, 1101, 1100), (1097, 1098, 1102, 1101), (1098, 1099, 1103, 1102), (1099, 1096, 1100, 1103), (1100, 1101, 1102, 1103), (1104, 1107, 1106, 1105), (1104, 1105, 1109, 1108), (1105, 1106, 1110, 1109), (1106, 1107, 1111, 1110), (1107, 1104, 1108, 1111), (1108, 1109, 1110, 1111), (1112, 1115, 1114, 1113), (1112, 1113, 1117, 1116), (1113, 1114, 1118, 1117), (1114, 1115, 1119, 1118), (1115, 1112, 1116, 1119), (1116, 1117, 1118, 1119), (1120, 1123, 1122, 1121), (1120, 1121, 1125, 1124), (1121, 1122, 1126, 1125), (1122, 1123, 1127, 1126), (1123, 1120, 1124, 1127), (1124, 1125, 1126, 1127), (1128, 1131, 1130, 1129), (1128, 1129, 1133, 1132), (1129, 1130, 1134, 1133), (1130, 1131, 1135, 1134), (1131, 1128, 1132, 1135), (1132, 1133, 1134, 1135), (1136, 1139, 1138, 1137), (1136, 1137, 1141, 1140), (1137, 1138, 1142, 1141), (1138, 1139, 1143, 1142), (1139, 1136, 1140, 1143), (1140, 1141, 1142, 1143), (1144, 1147, 1146, 1145), (1144, 1145, 1149, 1148), (1145, 1146, 1150, 1149), (1146, 1147, 1151, 1150), (1147, 1144, 1148, 1151), (1148, 1149, 1150, 1151), (1152, 1155, 1154, 1153), (1152, 1153, 1157, 1156), (1153, 1154, 1158, 1157), (1154, 1155, 1159, 1158), (1155, 1152, 1156, 1159), (1156, 1157, 1158, 1159), (1160, 1163, 1162, 1161), (1160, 1161, 1165, 1164), (1161, 1162, 1166, 1165), (1162, 1163, 1167, 1166), (1163, 1160, 1164, 1167), (1164, 1165, 1166, 1167), (1168, 1171, 1170, 1169), (1168, 1169, 1173, 1172), (1169, 1170, 1174, 1173), (1170, 1171, 1175, 1174), (1171, 1168, 1172, 1175), (1172, 1173, 1174, 1175), (1176, 1179, 1178, 1177), (1176, 1177, 1181, 1180), (1177, 1178, 1182, 1181), (1178, 1179, 1183, 1182), (1179, 1176, 1180, 1183), (1180, 1181, 1182, 1183), (1184, 1187, 1186, 1185), (1184, 1185, 1189, 1188), (1185, 1186, 1190, 1189), (1186, 1187, 1191, 1190), (1187, 1184, 1188, 1191), (1188, 1189, 1190, 1191), (1192, 1195, 1194, 1193), (1192, 1193, 1197, 1196), (1193, 1194, 1198, 1197), (1194, 1195, 1199, 1198), (1195, 1192, 1196, 1199), (1196, 1197, 1198, 1199), (1200, 1203, 1202, 1201), (1200, 1201, 1205, 1204), (1201, 1202, 1206, 1205), (1202, 1203, 1207, 1206), (1203, 1200, 1204, 1207), (1204, 1205, 1206, 1207), (1208, 1211, 1210, 1209), (1208, 1209, 1213, 1212), (1209, 1210, 1214, 1213), (1210, 1211, 1215, 1214), (1211, 1208, 1212, 1215), (1212, 1213, 1214, 1215), (1216, 1219, 1218, 1217), (1216, 1217, 1221, 1220), (1217, 1218, 1222, 1221), (1218, 1219, 1223, 1222), (1219, 1216, 1220, 1223), (1220, 1221, 1222, 1223), (1224, 1227, 1226, 1225), (1224, 1225, 1229, 1228), (1225, 1226, 1230, 1229), (1226, 1227, 1231, 1230), (1227, 1224, 1228, 1231), (1228, 1229, 1230, 1231), (1232, 1235, 1234, 1233), (1232, 1233, 1237, 1236), (1233, 1234, 1238, 1237), (1234, 1235, 1239, 1238), (1235, 1232, 1236, 1239), (1236, 1237, 1238, 1239), (1240, 1243, 1242, 1241), (1240, 1241, 1245, 1244), (1241, 1242, 1246, 1245), (1242, 1243, 1247, 1246), (1243, 1240, 1244, 1247), (1244, 1245, 1246, 1247), (1248, 1251, 1250, 1249), (1248, 1249, 1253, 1252), (1249, 1250, 1254, 1253), (1250, 1251, 1255, 1254), (1251, 1248, 1252, 1255), (1252, 1253, 1254, 1255), (1256, 1259, 1258, 1257), (1256, 1257, 1261, 1260), (1257, 1258, 1262, 1261), (1258, 1259, 1263, 1262), (1259, 1256, 1260, 1263), (1260, 1261, 1262, 1263), (1264, 1267, 1266, 1265), (1264, 1265, 1269, 1268), (1265, 1266, 1270, 1269), (1266, 1267, 1271, 1270), (1267, 1264, 1268, 1271), (1268, 1269, 1270, 1271), (1272, 1275, 1274, 1273), (1272, 1273, 1277, 1276), (1273, 1274, 1278, 1277), (1274, 1275, 1279, 1278), (1275, 1272, 1276, 1279), (1276, 1277, 1278, 1279), (1280, 1283, 1282, 1281), (1280, 1281, 1285, 1284), (1281, 1282, 1286, 1285), (1282, 1283, 1287, 1286), (1283, 1280, 1284, 1287), (1284, 1285, 1286, 1287), (1288, 1291, 1290, 1289), (1288, 1289, 1293, 1292), (1289, 1290, 1294, 1293), (1290, 1291, 1295, 1294), (1291, 1288, 1292, 1295), (1292, 1293, 1294, 1295), (1296, 1299, 1298, 1297), (1296, 1297, 1301, 1300), (1297, 1298, 1302, 1301), (1298, 1299, 1303, 1302), (1299, 1296, 1300, 1303), (1300, 1301, 1302, 1303), (1304, 1307, 1306, 1305), (1304, 1305, 1309, 1308), (1305, 1306, 1310, 1309), (1306, 1307, 1311, 1310), (1307, 1304, 1308, 1311), (1308, 1309, 1310, 1311), (1312, 1315, 1314, 1313), (1312, 1313, 1317, 1316), (1313, 1314, 1318, 1317), (1314, 1315, 1319, 1318), (1315, 1312, 1316, 1319), (1316, 1317, 1318, 1319), (1320, 1323, 1322, 1321), (1320, 1321, 1325, 1324), (1321, 1322, 1326, 1325), (1322, 1323, 1327, 1326), (1323, 1320, 1324, 1327), (1324, 1325, 1326, 1327), (1328, 1331, 1330, 1329), (1328, 1329, 1333, 1332), (1329, 1330, 1334, 1333), (1330, 1331, 1335, 1334), (1331, 1328, 1332, 1335), (1332, 1333, 1334, 1335), (1336, 1339, 1338, 1337), (1336, 1337, 1341, 1340), (1337, 1338, 1342, 1341), (1338, 1339, 1343, 1342), (1339, 1336, 1340, 1343), (1340, 1341, 1342, 1343), (1344, 1347, 1346, 1345), (1344, 1345, 1349, 1348), (1345, 1346, 1350, 1349), (1346, 1347, 1351, 1350), (1347, 1344, 1348, 1351), (1348, 1349, 1350, 1351), (1352, 1355, 1354, 1353), (1352, 1353, 1357, 1356), (1353, 1354, 1358, 1357), (1354, 1355, 1359, 1358), (1355, 1352, 1356, 1359), (1356, 1357, 1358, 1359), (1360, 1363, 1362, 1361), (1360, 1361, 1365, 1364), (1361, 1362, 1366, 1365), (1362, 1363, 1367, 1366), (1363, 1360, 1364, 1367), (1364, 1365, 1366, 1367), (1368, 1371, 1370, 1369), (1368, 1369, 1373, 1372), (1369, 1370, 1374, 1373), (1370, 1371, 1375, 1374), (1371, 1368, 1372, 1375), (1372, 1373, 1374, 1375), (1376, 1379, 1378, 1377), (1376, 1377, 1381, 1380), (1377, 1378, 1382, 1381), (1378, 1379, 1383, 1382), (1379, 1376, 1380, 1383), (1380, 1381, 1382, 1383), (1384, 1387, 1386, 1385), (1384, 1385, 1389, 1388), (1385, 1386, 1390, 1389), (1386, 1387, 1391, 1390), (1387, 1384, 1388, 1391), (1388, 1389, 1390, 1391), (1392, 1395, 1394, 1393), (1392, 1393, 1397, 1396), (1393, 1394, 1398, 1397), (1394, 1395, 1399, 1398), (1395, 1392, 1396, 1399), (1396, 1397, 1398, 1399), (1400, 1403, 1402, 1401), (1400, 1401, 1405, 1404), (1401, 1402, 1406, 1405), (1402, 1403, 1407, 1406), (1403, 1400, 1404, 1407), (1404, 1405, 1406, 1407), (1408, 1411, 1410, 1409), (1408, 1409, 1413, 1412), (1409, 1410, 1414, 1413), (1410, 1411, 1415, 1414), (1411, 1408, 1412, 1415), (1412, 1413, 1414, 1415), (1416, 1419, 1418, 1417), (1416, 1417, 1421, 1420), (1417, 1418, 1422, 1421), (1418, 1419, 1423, 1422), (1419, 1416, 1420, 1423), (1420, 1421, 1422, 1423), (1424, 1427, 1426, 1425), (1424, 1425, 1429, 1428), (1425, 1426, 1430, 1429), (1426, 1427, 1431, 1430), (1427, 1424, 1428, 1431), (1428, 1429, 1430, 1431), (1432, 1435, 1434, 1433), (1432, 1433, 1437, 1436), (1433, 1434, 1438, 1437), (1434, 1435, 1439, 1438), (1435, 1432, 1436, 1439), (1436, 1437, 1438, 1439), (1440, 1443, 1442, 1441), (1440, 1441, 1445, 1444), (1441, 1442, 1446, 1445), (1442, 1443, 1447, 1446), (1443, 1440, 1444, 1447), (1444, 1445, 1446, 1447), (1448, 1451, 1450, 1449), (1448, 1449, 1453, 1452), (1449, 1450, 1454, 1453), (1450, 1451, 1455, 1454), (1451, 1448, 1452, 1455), (1452, 1453, 1454, 1455), (1456, 1459, 1458, 1457), (1456, 1457, 1461, 1460), (1457, 1458, 1462, 1461), (1458, 1459, 1463, 1462), (1459, 1456, 1460, 1463), (1460, 1461, 1462, 1463), (1464, 1467, 1466, 1465), (1464, 1465, 1469, 1468), (1465, 1466, 1470, 1469), (1466, 1467, 1471, 1470), (1467, 1464, 1468, 1471), (1468, 1469, 1470, 1471), (1472, 1475, 1474, 1473), (1472, 1473, 1477, 1476), (1473, 1474, 1478, 1477), (1474, 1475, 1479, 1478), (1475, 1472, 1476, 1479), (1476, 1477, 1478, 1479), (1480, 1483, 1482, 1481), (1480, 1481, 1485, 1484), (1481, 1482, 1486, 1485), (1482, 1483, 1487, 1486), (1483, 1480, 1484, 1487), (1484, 1485, 1486, 1487), (1488, 1491, 1490, 1489), (1488, 1489, 1493, 1492), (1489, 1490, 1494, 1493), (1490, 1491, 1495, 1494), (1491, 1488, 1492, 1495), (1492, 1493, 1494, 1495), (1496, 1499, 1498, 1497), (1496, 1497, 1501, 1500), (1497, 1498, 1502, 1501), (1498, 1499, 1503, 1502), (1499, 1496, 1500, 1503), (1500, 1501, 1502, 1503), (1504, 1507, 1506, 1505), (1504, 1505, 1509, 1508), (1505, 1506, 1510, 1509), (1506, 1507, 1511, 1510), (1507, 1504, 1508, 1511), (1508, 1509, 1510, 1511), (1512, 1515, 1514, 1513), (1512, 1513, 1517, 1516), (1513, 1514, 1518, 1517), (1514, 1515, 1519, 1518), (1515, 1512, 1516, 1519), (1516, 1517, 1518, 1519), (1520, 1523, 1522, 1521), (1520, 1521, 1525, 1524), (1521, 1522, 1526, 1525), (1522, 1523, 1527, 1526), (1523, 1520, 1524, 1527), (1524, 1525, 1526, 1527), (1528, 1531, 1530, 1529), (1528, 1529, 1533, 1532), (1529, 1530, 1534, 1533), (1530, 1531, 1535, 1534), (1531, 1528, 1532, 1535), (1532, 1533, 1534, 1535), (1536, 1539, 1538, 1537), (1536, 1537, 1541, 1540), (1537, 1538, 1542, 1541), (1538, 1539, 1543, 1542), (1539, 1536, 1540, 1543), (1540, 1541, 1542, 1543), (1544, 1547, 1546, 1545), (1544, 1545, 1549, 1548), (1545, 1546, 1550, 1549), (1546, 1547, 1551, 1550), (1547, 1544, 1548, 1551), (1548, 1549, 1550, 1551), (1552, 1555, 1554, 1553), (1552, 1553, 1557, 1556), (1553, 1554, 1558, 1557), (1554, 1555, 1559, 1558), (1555, 1552, 1556, 1559), (1556, 1557, 1558, 1559), (1560, 1563, 1562, 1561), (1560, 1561, 1565, 1564), (1561, 1562, 1566, 1565), (1562, 1563, 1567, 1566), (1563, 1560, 1564, 1567), (1564, 1565, 1566, 1567), (1568, 1571, 1570, 1569), (1568, 1569, 1573, 1572), (1569, 1570, 1574, 1573), (1570, 1571, 1575, 1574), (1571, 1568, 1572, 1575), (1572, 1573, 1574, 1575), (1576, 1579, 1578, 1577), (1576, 1577, 1581, 1580), (1577, 1578, 1582, 1581), (1578, 1579, 1583, 1582), (1579, 1576, 1580, 1583), (1580, 1581, 1582, 1583), (1584, 1587, 1586, 1585), (1584, 1585, 1589, 1588), (1585, 1586, 1590, 1589), (1586, 1587, 1591, 1590), (1587, 1584, 1588, 1591), (1588, 1589, 1590, 1591), (1592, 1595, 1594, 1593), (1592, 1593, 1597, 1596), (1593, 1594, 1598, 1597), (1594, 1595, 1599, 1598), (1595, 1592, 1596, 1599), (1596, 1597, 1598, 1599), (1600, 1603, 1602, 1601), (1600, 1601, 1605, 1604), (1601, 1602, 1606, 1605), (1602, 1603, 1607, 1606), (1603, 1600, 1604, 1607), (1604, 1605, 1606, 1607), (1608, 1611, 1610, 1609), (1608, 1609, 1613, 1612), (1609, 1610, 1614, 1613), (1610, 1611, 1615, 1614), (1611, 1608, 1612, 1615), (1612, 1613, 1614, 1615), (1616, 1619, 1618, 1617), (1616, 1617, 1621, 1620), (1617, 1618, 1622, 1621), (1618, 1619, 1623, 1622), (1619, 1616, 1620, 1623), (1620, 1621, 1622, 1623), (1624, 1627, 1626, 1625), (1624, 1625, 1629, 1628), (1625, 1626, 1630, 1629), (1626, 1627, 1631, 1630), (1627, 1624, 1628, 1631), (1628, 1629, 1630, 1631), (1632, 1635, 1634, 1633), (1632, 1633, 1637, 1636), (1633, 1634, 1638, 1637), (1634, 1635, 1639, 1638), (1635, 1632, 1636, 1639), (1636, 1637, 1638, 1639), (1640, 1643, 1642, 1641), (1640, 1641, 1645, 1644), (1641, 1642, 1646, 1645), (1642, 1643, 1647, 1646), (1643, 1640, 1644, 1647), (1644, 1645, 1646, 1647), (1648, 1651, 1650, 1649), (1648, 1649, 1653, 1652), (1649, 1650, 1654, 1653), (1650, 1651, 1655, 1654), (1651, 1648, 1652, 1655), (1652, 1653, 1654, 1655), (1656, 1659, 1658, 1657), (1656, 1657, 1661, 1660), (1657, 1658, 1662, 1661), (1658, 1659, 1663, 1662), (1659, 1656, 1660, 1663), (1660, 1661, 1662, 1663), (1664, 1667, 1666, 1665), (1664, 1665, 1669, 1668), (1665, 1666, 1670, 1669), (1666, 1667, 1671, 1670), (1667, 1664, 1668, 1671), (1668, 1669, 1670, 1671), (1672, 1675, 1674, 1673), (1672, 1673, 1677, 1676), (1673, 1674, 1678, 1677), (1674, 1675, 1679, 1678), (1675, 1672, 1676, 1679), (1676, 1677, 1678, 1679), (1680, 1683, 1682, 1681), (1680, 1681, 1685, 1684), (1681, 1682, 1686, 1685), (1682, 1683, 1687, 1686), (1683, 1680, 1684, 1687), (1684, 1685, 1686, 1687), (1688, 1691, 1690, 1689), (1688, 1689, 1693, 1692), (1689, 1690, 1694, 1693), (1690, 1691, 1695, 1694), (1691, 1688, 1692, 1695), (1692, 1693, 1694, 1695), (1696, 1699, 1698, 1697), (1696, 1697, 1701, 1700), (1697, 1698, 1702, 1701), (1698, 1699, 1703, 1702), (1699, 1696, 1700, 1703), (1700, 1701, 1702, 1703), (1704, 1707, 1706, 1705), (1704, 1705, 1709, 1708), (1705, 1706, 1710, 1709), (1706, 1707, 1711, 1710), (1707, 1704, 1708, 1711), (1708, 1709, 1710, 1711), (1712, 1715, 1714, 1713), (1712, 1713, 1717, 1716), (1713, 1714, 1718, 1717), (1714, 1715, 1719, 1718), (1715, 1712, 1716, 1719), (1716, 1717, 1718, 1719), (1720, 1723, 1722, 1721), (1720, 1721, 1725, 1724), (1721, 1722, 1726, 1725), (1722, 1723, 1727, 1726), (1723, 1720, 1724, 1727), (1724, 1725, 1726, 1727), (1728, 1731, 1730, 1729), (1728, 1729, 1733, 1732), (1729, 1730, 1734, 1733), (1730, 1731, 1735, 1734), (1731, 1728, 1732, 1735), (1732, 1733, 1734, 1735), (1736, 1739, 1738, 1737), (1736, 1737, 1741, 1740), (1737, 1738, 1742, 1741), (1738, 1739, 1743, 1742), (1739, 1736, 1740, 1743), (1740, 1741, 1742, 1743), (1744, 1747, 1746, 1745), (1744, 1745, 1749, 1748), (1745, 1746, 1750, 1749), (1746, 1747, 1751, 1750), (1747, 1744, 1748, 1751), (1748, 1749, 1750, 1751), (1752, 1755, 1754, 1753), (1752, 1753, 1757, 1756), (1753, 1754, 1758, 1757), (1754, 1755, 1759, 1758), (1755, 1752, 1756, 1759), (1756, 1757, 1758, 1759), (1760, 1763, 1762, 1761), (1760, 1761, 1765, 1764), (1761, 1762, 1766, 1765), (1762, 1763, 1767, 1766), (1763, 1760, 1764, 1767), (1764, 1765, 1766, 1767), (1768, 1771, 1770, 1769), (1768, 1769, 1773, 1772), (1769, 1770, 1774, 1773), (1770, 1771, 1775, 1774), (1771, 1768, 1772, 1775), (1772, 1773, 1774, 1775), (1776, 1779, 1778, 1777), (1776, 1777, 1781, 1780), (1777, 1778, 1782, 1781), (1778, 1779, 1783, 1782), (1779, 1776, 1780, 1783), (1780, 1781, 1782, 1783), (1784, 1787, 1786, 1785), (1784, 1785, 1789, 1788), (1785, 1786, 1790, 1789), (1786, 1787, 1791, 1790), (1787, 1784, 1788, 1791), (1788, 1789, 1790, 1791), (1792, 1795, 1794, 1793), (1792, 1793, 1797, 1796), (1793, 1794, 1798, 1797), (1794, 1795, 1799, 1798), (1795, 1792, 1796, 1799), (1796, 1797, 1798, 1799), (1800, 1803, 1802, 1801), (1800, 1801, 1805, 1804), (1801, 1802, 1806, 1805), (1802, 1803, 1807, 1806), (1803, 1800, 1804, 1807), (1804, 1805, 1806, 1807), (1808, 1811, 1810, 1809), (1808, 1809, 1813, 1812), (1809, 1810, 1814, 1813), (1810, 1811, 1815, 1814), (1811, 1808, 1812, 1815), (1812, 1813, 1814, 1815), (1816, 1819, 1818, 1817), (1816, 1817, 1821, 1820), (1817, 1818, 1822, 1821), (1818, 1819, 1823, 1822), (1819, 1816, 1820, 1823), (1820, 1821, 1822, 1823), (1824, 1827, 1826, 1825), (1824, 1825, 1829, 1828), (1825, 1826, 1830, 1829), (1826, 1827, 1831, 1830), (1827, 1824, 1828, 1831), (1828, 1829, 1830, 1831), (1832, 1835, 1834, 1833), (1832, 1833, 1837, 1836), (1833, 1834, 1838, 1837), (1834, 1835, 1839, 1838), (1835, 1832, 1836, 1839), (1836, 1837, 1838, 1839), (1840, 1843, 1842, 1841), (1840, 1841, 1845, 1844), (1841, 1842, 1846, 1845), (1842, 1843, 1847, 1846), (1843, 1840, 1844, 1847), (1844, 1845, 1846, 1847), (1848, 1851, 1850, 1849), (1848, 1849, 1853, 1852), (1849, 1850, 1854, 1853), (1850, 1851, 1855, 1854), (1851, 1848, 1852, 1855), (1852, 1853, 1854, 1855), (1856, 1859, 1858, 1857), (1856, 1857, 1861, 1860), (1857, 1858, 1862, 1861), (1858, 1859, 1863, 1862), (1859, 1856, 1860, 1863), (1860, 1861, 1862, 1863), (1864, 1867, 1866, 1865), (1864, 1865, 1869, 1868), (1865, 1866, 1870, 1869), (1866, 1867, 1871, 1870), (1867, 1864, 1868, 1871), (1868, 1869, 1870, 1871), (1872, 1875, 1874, 1873), (1872, 1873, 1877, 1876), (1873, 1874, 1878, 1877), (1874, 1875, 1879, 1878), (1875, 1872, 1876, 1879), (1876, 1877, 1878, 1879), (1880, 1883, 1882, 1881), (1880, 1881, 1885, 1884), (1881, 1882, 1886, 1885), (1882, 1883, 1887, 1886), (1883, 1880, 1884, 1887), (1884, 1885, 1886, 1887), (1888, 1891, 1890, 1889), (1888, 1889, 1893, 1892), (1889, 1890, 1894, 1893), (1890, 1891, 1895, 1894), (1891, 1888, 1892, 1895), (1892, 1893, 1894, 1895), (1896, 1899, 1898, 1897), (1896, 1897, 1901, 1900), (1897, 1898, 1902, 1901), (1898, 1899, 1903, 1902), (1899, 1896, 1900, 1903), (1900, 1901, 1902, 1903), (1904, 1907, 1906, 1905), (1904, 1905, 1909, 1908), (1905, 1906, 1910, 1909), (1906, 1907, 1911, 1910), (1907, 1904, 1908, 1911), (1908, 1909, 1910, 1911), (1912, 1915, 1914, 1913), (1912, 1913, 1917, 1916), (1913, 1914, 1918, 1917), (1914, 1915, 1919, 1918), (1915, 1912, 1916, 1919), (1916, 1917, 1918, 1919), (1920, 1923, 1922, 1921), (1920, 1921, 1925, 1924), (1921, 1922, 1926, 1925), (1922, 1923, 1927, 1926), (1923, 1920, 1924, 1927), (1924, 1925, 1926, 1927), (1928, 1931, 1930, 1929), (1928, 1929, 1933, 1932), (1929, 1930, 1934, 1933), (1930, 1931, 1935, 1934), (1931, 1928, 1932, 1935), (1932, 1933, 1934, 1935), (1936, 1939, 1938, 1937), (1936, 1937, 1941, 1940), (1937, 1938, 1942, 1941), (1938, 1939, 1943, 1942), (1939, 1936, 1940, 1943), (1940, 1941, 1942, 1943), (1944, 1947, 1946, 1945), (1944, 1945, 1949, 1948), (1945, 1946, 1950, 1949), (1946, 1947, 1951, 1950), (1947, 1944, 1948, 1951), (1948, 1949, 1950, 1951), (1952, 1955, 1954, 1953), (1952, 1953, 1957, 1956), (1953, 1954, 1958, 1957), (1954, 1955, 1959, 1958), (1955, 1952, 1956, 1959), (1956, 1957, 1958, 1959), (1960, 1963, 1962, 1961), (1960, 1961, 1965, 1964), (1961, 1962, 1966, 1965), (1962, 1963, 1967, 1966), (1963, 1960, 1964, 1967), (1964, 1965, 1966, 1967), (1968, 1971, 1970, 1969), (1968, 1969, 1973, 1972), (1969, 1970, 1974, 1973), (1970, 1971, 1975, 1974), (1971, 1968, 1972, 1975), (1972, 1973, 1974, 1975), (1976, 1979, 1978, 1977), (1976, 1977, 1981, 1980), (1977, 1978, 1982, 1981), (1978, 1979, 1983, 1982), (1979, 1976, 1980, 1983), (1980, 1981, 1982, 1983), (1984, 1987, 1986, 1985), (1984, 1985, 1989, 1988), (1985, 1986, 1990, 1989), (1986, 1987, 1991, 1990), (1987, 1984, 1988, 1991), (1988, 1989, 1990, 1991), (1992, 1995, 1994, 1993), (1992, 1993, 1997, 1996), (1993, 1994, 1998, 1997), (1994, 1995, 1999, 1998), (1995, 1992, 1996, 1999), (1996, 1997, 1998, 1999), (2000, 2003, 2002, 2001), (2000, 2001, 2005, 2004), (2001, 2002, 2006, 2005), (2002, 2003, 2007, 2006), (2003, 2000, 2004, 2007), (2004, 2005, 2006, 2007), (2008, 2011, 2010, 2009), (2008, 2009, 2013, 2012), (2009, 2010, 2014, 2013), (2010, 2011, 2015, 2014), (2011, 2008, 2012, 2015), (2012, 2013, 2014, 2015), (2016, 2019, 2018, 2017), (2016, 2017, 2021, 2020), (2017, 2018, 2022, 2021), (2018, 2019, 2023, 2022), (2019, 2016, 2020, 2023), (2020, 2021, 2022, 2023), (2024, 2027, 2026, 2025), (2024, 2025, 2029, 2028), (2025, 2026, 2030, 2029), (2026, 2027, 2031, 2030), (2027, 2024, 2028, 2031), (2028, 2029, 2030, 2031), (2032, 2035, 2034, 2033), (2032, 2033, 2037, 2036), (2033, 2034, 2038, 2037), (2034, 2035, 2039, 2038), (2035, 2032, 2036, 2039), (2036, 2037, 2038, 2039), (2040, 2043, 2042, 2041), (2040, 2041, 2045, 2044), (2041, 2042, 2046, 2045), (2042, 2043, 2047, 2046), (2043, 2040, 2044, 2047), (2044, 2045, 2046, 2047), (2048, 2051, 2050, 2049), (2048, 2049, 2053, 2052), (2049, 2050, 2054, 2053), (2050, 2051, 2055, 2054), (2051, 2048, 2052, 2055), (2052, 2053, 2054, 2055), (2056, 2059, 2058, 2057), (2056, 2057, 2061, 2060), (2057, 2058, 2062, 2061), (2058, 2059, 2063, 2062), (2059, 2056, 2060, 2063), (2060, 2061, 2062, 2063), (2064, 2067, 2066, 2065), (2064, 2065, 2069, 2068), (2065, 2066, 2070, 2069), (2066, 2067, 2071, 2070), (2067, 2064, 2068, 2071), (2068, 2069, 2070, 2071), (2072, 2075, 2074, 2073), (2072, 2073, 2077, 2076), (2073, 2074, 2078, 2077), (2074, 2075, 2079, 2078), (2075, 2072, 2076, 2079), (2076, 2077, 2078, 2079), (2080, 2083, 2082, 2081), (2080, 2081, 2085, 2084), (2081, 2082, 2086, 2085), (2082, 2083, 2087, 2086), (2083, 2080, 2084, 2087), (2084, 2085, 2086, 2087), (2088, 2091, 2090, 2089), (2088, 2089, 2093, 2092), (2089, 2090, 2094, 2093), (2090, 2091, 2095, 2094), (2091, 2088, 2092, 2095), (2092, 2093, 2094, 2095), (2096, 2099, 2098, 2097), (2096, 2097, 2101, 2100), (2097, 2098, 2102, 2101), (2098, 2099, 2103, 2102), (2099, 2096, 2100, 2103), (2100, 2101, 2102, 2103), (2104, 2107, 2106, 2105), (2104, 2105, 2109, 2108), (2105, 2106, 2110, 2109), (2106, 2107, 2111, 2110), (2107, 2104, 2108, 2111), (2108, 2109, 2110, 2111), (2112, 2115, 2114, 2113), (2112, 2113, 2117, 2116), (2113, 2114, 2118, 2117), (2114, 2115, 2119, 2118), (2115, 2112, 2116, 2119), (2116, 2117, 2118, 2119), (2120, 2123, 2122, 2121), (2120, 2121, 2125, 2124), (2121, 2122, 2126, 2125), (2122, 2123, 2127, 2126), (2123, 2120, 2124, 2127), (2124, 2125, 2126, 2127), (2128, 2131, 2130, 2129), (2128, 2129, 2133, 2132), (2129, 2130, 2134, 2133), (2130, 2131, 2135, 2134), (2131, 2128, 2132, 2135), (2132, 2133, 2134, 2135), (2136, 2139, 2138, 2137), (2136, 2137, 2141, 2140), (2137, 2138, 2142, 2141), (2138, 2139, 2143, 2142), (2139, 2136, 2140, 2143), (2140, 2141, 2142, 2143), (2144, 2147, 2146, 2145), (2144, 2145, 2149, 2148), (2145, 2146, 2150, 2149), (2146, 2147, 2151, 2150), (2147, 2144, 2148, 2151), (2148, 2149, 2150, 2151), (2152, 2155, 2154, 2153), (2152, 2153, 2157, 2156), (2153, 2154, 2158, 2157), (2154, 2155, 2159, 2158), (2155, 2152, 2156, 2159), (2156, 2157, 2158, 2159), (2160, 2163, 2162, 2161), (2160, 2161, 2165, 2164), (2161, 2162, 2166, 2165), (2162, 2163, 2167, 2166), (2163, 2160, 2164, 2167), (2164, 2165, 2166, 2167), (2168, 2171, 2170, 2169), (2168, 2169, 2173, 2172), (2169, 2170, 2174, 2173), (2170, 2171, 2175, 2174), (2171, 2168, 2172, 2175), (2172, 2173, 2174, 2175), (2176, 2179, 2178, 2177), (2176, 2177, 2181, 2180), (2177, 2178, 2182, 2181), (2178, 2179, 2183, 2182), (2179, 2176, 2180, 2183), (2180, 2181, 2182, 2183), (2184, 2187, 2186, 2185), (2184, 2185, 2189, 2188), (2185, 2186, 2190, 2189), (2186, 2187, 2191, 2190), (2187, 2184, 2188, 2191), (2188, 2189, 2190, 2191), (2192, 2195, 2194, 2193), (2192, 2193, 2197, 2196), (2193, 2194, 2198, 2197), (2194, 2195, 2199, 2198), (2195, 2192, 2196, 2199), (2196, 2197, 2198, 2199), (2200, 2203, 2202, 2201), (2200, 2201, 2205, 2204), (2201, 2202, 2206, 2205), (2202, 2203, 2207, 2206), (2203, 2200, 2204, 2207), (2204, 2205, 2206, 2207), (2208, 2211, 2210, 2209), (2208, 2209, 2213, 2212), (2209, 2210, 2214, 2213), (2210, 2211, 2215, 2214), (2211, 2208, 2212, 2215), (2212, 2213, 2214, 2215), (2216, 2219, 2218, 2217), (2216, 2217, 2221, 2220), (2217, 2218, 2222, 2221), (2218, 2219, 2223, 2222), (2219, 2216, 2220, 2223), (2220, 2221, 2222, 2223), (2224, 2227, 2226, 2225), (2224, 2225, 2229, 2228), (2225, 2226, 2230, 2229), (2226, 2227, 2231, 2230), (2227, 2224, 2228, 2231), (2228, 2229, 2230, 2231), (2232, 2235, 2234, 2233), (2232, 2233, 2237, 2236), (2233, 2234, 2238, 2237), (2234, 2235, 2239, 2238), (2235, 2232, 2236, 2239), (2236, 2237, 2241, 2240), (2237, 2238, 2242, 2241), (2238, 2239, 2243, 2242), (2239, 2236, 2240, 2243), (2240, 2241, 2245, 2244), (2241, 2242, 2246, 2245), (2242, 2243, 2247, 2246), (2243, 2240, 2244, 2247), (2244, 2245, 2246, 2247), (2248, 2251, 2250, 2249), (2248, 2249, 2253, 2252), (2249, 2250, 2254, 2253), (2250, 2251, 2255, 2254), (2251, 2248, 2252, 2255), (2252, 2253, 2257, 2256), (2253, 2254, 2258, 2257), (2254, 2255, 2259, 2258), (2255, 2252, 2256, 2259), (2256, 2257, 2261, 2260), (2257, 2258, 2262, 2261), (2258, 2259, 2263, 2262), (2259, 2256, 2260, 2263), (2260, 2261, 2262, 2263), (2264, 2267, 2266, 2265), (2264, 2265, 2269, 2268), (2265, 2266, 2270, 2269), (2266, 2267, 2271, 2270), (2267, 2264, 2268, 2271), (2268, 2269, 2273, 2272), (2269, 2270, 2274, 2273), (2270, 2271, 2275, 2274), (2271, 2268, 2272, 2275), (2272, 2273, 2277, 2276), (2273, 2274, 2278, 2277), (2274, 2275, 2279, 2278), (2275, 2272, 2276, 2279), (2276, 2277, 2278, 2279), (2280, 2283, 2282, 2281), (2280, 2281, 2285, 2284), (2281, 2282, 2286, 2285), (2282, 2283, 2287, 2286), (2283, 2280, 2284, 2287), (2284, 2285, 2289, 2288), (2285, 2286, 2290, 2289), (2286, 2287, 2291, 2290), (2287, 2284, 2288, 2291), (2288, 2289, 2293, 2292), (2289, 2290, 2294, 2293), (2290, 2291, 2295, 2294), (2291, 2288, 2292, 2295), (2292, 2293, 2294, 2295), (2299, 2298, 2297, 2296), (2300, 2301, 2302, 2303), (2300, 2303, 2299, 2296), (2301, 2300, 2296, 2297), (2302, 2301, 2297, 2298), (2303, 2302, 2298, 2299)])
me_wall.polygons.foreach_set('use_smooth', [True] * 1736)
me_wall.materials.append(mat_material_001)
me_wall.update()

# ---- objects
ob_wall = bpy.data.objects.new('Wall', me_wall)

# ---- transforms, parenting, visibility, modifiers, constraints
ob_wall.location = (0.01252, 0.01077, -0.01427)

# ---- collection membership
col_collection.objects.link(ob_wall)

# ---- scene / render settings (as saved in the file)
scene.frame_start = 1; scene.frame_end = 250; scene.frame_set(1)
scene.render.engine = 'BLENDER_EEVEE_NEXT'
scene.cycles.sampling_pattern = 'TABULATED_SOBOL'
scene.view_settings.view_transform = 'Filmic'
bpy.context.view_layer.update()

# ---- added for rendering (the .blend has no active camera and no usable light): camera, sun
cam_auto = bpy.data.cameras.new('AutoCamera')
cam_auto.lens = 50.0
cam_auto.sensor_width = 36.0
cam_auto.clip_end = 1000.0
ob_auto_camera = bpy.data.objects.new('AutoCamera', cam_auto)
scene.collection.objects.link(ob_auto_camera)
ob_auto_camera.location = (23.6031, -28.272, 26.3402)
ob_auto_camera.rotation_euler = (1.09748, -7.21219e-08, 0.694738)
scene.camera = ob_auto_camera
light_auto_sun = bpy.data.lights.new('AutoSun', 'SUN')
light_auto_sun.energy = 3.0
light_auto_sun.angle = 0.0523599
ob_auto_sun = bpy.data.objects.new('AutoSun', light_auto_sun)
scene.collection.objects.link(ob_auto_sun)
ob_auto_sun.rotation_euler = (0.872665, 0.174533, 0.523599)
bpy.context.view_layer.update()
